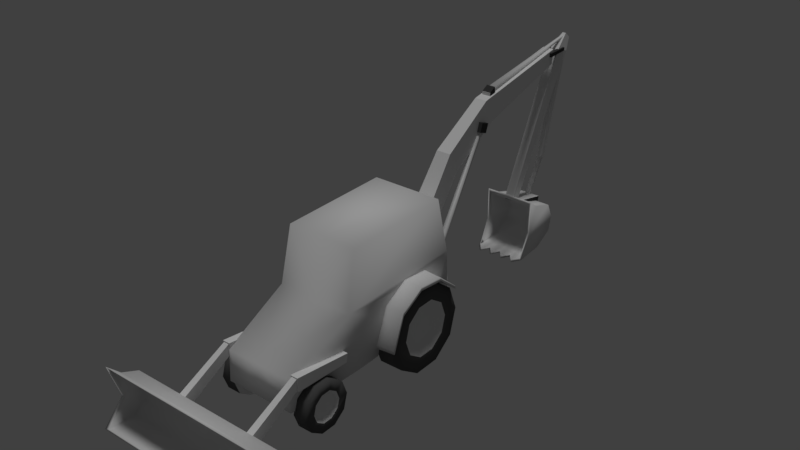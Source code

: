 # Source: 7.blend  (saved by Blender 2.79.0; exported with 4.5.12 LTS)
import bpy
from mathutils import Matrix  # noqa: F401  (used for matrix-valued properties, if any)

bpy.ops.wm.read_factory_settings(use_empty=True)
scene = bpy.context.scene
scene.name = 'Scene'

# ---- collections
col_collection_1 = bpy.data.collections.new('Collection 1'); scene.collection.children.link(col_collection_1)

# ---- materials (node trees are filled in below, after node groups)
mat_plastico_metal = bpy.data.materials.new('plastico.metal')
mat_plastico_metal.alpha_threshold = 0.0
mat_plastico_metal.use_transparent_shadow = False
mat_plastico_metal.roughness = 0.5
mat_plastico_metal.specular_intensity = 0.0
mat_borracha = bpy.data.materials.new('borracha')
mat_borracha.alpha_threshold = 0.0
mat_borracha.use_transparent_shadow = False
mat_borracha.diffuse_color = (0.0985, 0.0985, 0.0985, 1.0)
mat_borracha.roughness = 0.5
mat_borracha.specular_intensity = 0.0
mat_plastico_metal_001 = bpy.data.materials.new('plastico.metal.001')
mat_plastico_metal_001.alpha_threshold = 0.0
mat_plastico_metal_001.use_transparent_shadow = False
mat_plastico_metal_001.roughness = 0.5
mat_plastico_metal_001.specular_intensity = 0.1042
mat_borracha_001 = bpy.data.materials.new('borracha.001')
mat_borracha_001.alpha_threshold = 0.0
mat_borracha_001.use_transparent_shadow = False
mat_borracha_001.diffuse_color = (0.05497, 0.05497, 0.05497, 1.0)
mat_borracha_001.roughness = 0.5
mat_borracha_001.specular_intensity = 0.0

# ---- material node trees

# ---- world
world_world = bpy.data.worlds.new('World'); scene.world = world_world
world_world.color = (0.05088, 0.05088, 0.05088)
world_world.use_sun_shadow = False
world_world.sun_shadow_jitter_overblur = 0.0
world_world.cycles.sampling_method = 'MANUAL'

# ---- lights
light_hemi = bpy.data.lights.new('Hemi', 'SUN')
light_hemi.transmission_factor = 0.0
light_hemi.angle = 0.1993
light_hemi.energy = 1.0
light_hemi.shadow_buffer_clip_start = 0.5
light_hemi.shadow_soft_size = 0.1
light_hemi.shadow_cascade_max_distance = 1000.0

# ---- meshes
me_cube_001 = bpy.data.meshes.new('Cube.001')
me_cube_001.from_pydata([(-0.01447, -6.83, 1.789), (-2.313, -10.21, 2.456), (-2.313, -9.94, 1.642), (-0.01447, 6.803, 6.47), (2.292, -6.83, 1.789), (2.292, -6.731, 3.93), (2.516, 6.939, 3.187), (2.516, 6.803, 6.47), (-2.779, -2.682, 3.895), (2.516, -1.455, 1.976), (2.516, -2.126, 6.105), (-2.779, -2.789, 3.313), (-0.01447, 6.182, 10.14), (2.284, 6.182, 10.14), (2.284, -1.451, 9.884), (2.516, 6.845, 3.183), (2.516, 6.01, 4.698), (2.516, 4.357, 5.756), (2.516, 2.443, 5.676), (2.516, 0.8725, 4.484), (2.516, 0.2792, 2.048), (3.46, 6.498, 2.91), (3.46, 5.862, 4.622), (3.46, 4.341, 5.633), (3.46, 2.516, 5.557), (3.46, 1.084, 4.423), (3.46, 0.5921, 2.664), (3.46, 1.228, 0.9512), (3.46, 2.75, -0.06002), (3.46, 4.575, 0.01604), (3.46, 6.007, 1.15), (3.46, 5.431, 2.865), (3.46, 5.025, 3.959), (3.46, 4.053, 4.605), (3.46, 2.888, 4.556), (3.46, 1.973, 3.832), (3.46, 1.659, 2.708), (3.46, 2.065, 1.614), (3.46, 3.037, 0.9684), (3.46, 4.203, 1.017), (3.46, 5.117, 1.741), (1.939, 5.862, 4.622), (1.939, 6.498, 2.91), (1.939, 4.341, 5.633), (1.939, 2.516, 5.557), (1.939, 1.084, 4.423), (1.939, 0.5921, 2.664), (1.939, 1.228, 0.9512), (1.939, 2.75, -0.06002), (1.939, 4.575, 0.01604), (1.939, 6.007, 1.15), (3.122, 4.625, 2.092), (3.122, 4.016, 1.61), (3.122, 3.24, 1.578), (3.122, 2.593, 2.008), (3.122, 2.323, 2.736), (3.122, 2.532, 3.484), (3.122, 3.141, 3.966), (3.122, 3.917, 3.998), (3.122, 4.834, 2.84), (3.122, 4.564, 3.568), (1.939, 3.545, 2.787), (3.122, 3.578, 2.788), (2.329, 6.219, 4.521), (2.329, 4.704, 5.768), (2.329, 2.794, 5.917), (2.329, 1.093, 4.92), (2.329, 0.2139, 2.572), (3.673, 6.133, 4.499), (3.673, 4.667, 5.705), (3.673, 2.82, 5.848), (3.673, 1.175, 4.884), (3.673, 0.3251, 2.614), (2.352, 4.638, 6.037), (2.352, 6.153, 4.79), (2.352, 2.728, 6.185), (2.352, 1.027, 5.188), (2.352, 0.1484, 2.841), (3.695, 4.602, 5.973), (3.695, 6.068, 4.767), (3.695, 2.755, 6.117), (3.695, 1.11, 5.152), (3.695, 0.2596, 2.882), (2.241, -3.271, 1.682), (2.241, -3.628, 2.644), (2.241, -4.482, 3.212), (2.241, -5.507, 3.169), (2.241, -6.311, 2.532), (2.241, -6.588, 1.544), (2.241, -6.23, 0.5826), (2.241, -5.376, 0.01474), (2.241, -4.351, 0.05745), (2.241, -3.547, 0.6944), (3.177, -3.271, 1.682), (3.177, -3.628, 2.644), (3.177, -4.482, 3.212), (3.177, -5.507, 3.169), (3.177, -6.311, 2.532), (3.177, -6.588, 1.544), (3.177, -6.23, 0.5826), (3.177, -5.376, 0.01474), (3.177, -4.351, 0.05745), (3.177, -3.547, 0.6944), (3.161, -3.906, 1.656), (3.161, -4.127, 2.249), (3.161, -4.654, 2.599), (3.161, -5.286, 2.573), (3.161, -5.782, 2.18), (3.161, -5.952, 1.571), (3.161, -5.732, 0.9774), (3.161, -5.205, 0.6271), (3.161, -4.573, 0.6534), (3.161, -4.076, 1.046), (2.241, -4.929, 1.613), (2.986, -4.28, 2.128), (2.986, -4.102, 1.648), (2.986, -4.706, 2.411), (2.986, -5.218, 2.39), (2.986, -5.619, 2.072), (2.986, -5.757, 1.579), (2.986, -5.578, 1.099), (2.986, -5.152, 0.8155), (2.986, -4.641, 0.8368), (2.986, -4.239, 1.155), (2.986, -4.929, 1.613), (-1.936, 6.759, 3.435), (-1.531, 6.646, 6.14), (-1.936, 8.141, 3.493), (-1.531, 8.028, 6.198), (1.699, 6.759, 3.435), (1.295, 6.646, 6.14), (1.699, 8.141, 3.493), (1.295, 8.028, 6.198), (-0.01447, -1.455, 1.976), (-0.04914, 0.8725, 4.484), (-0.04914, 6.01, 4.698), (-0.06535, 4.357, 5.756), (-2.779, -6.718, 4.313), (-2.779, -6.677, 3.387), (-0.06535, 2.443, 5.676), (5.981, -9.894, 1.6), (5.981, -10.21, 0.6205), (5.981, -11.04, 0.01539), (5.981, -12.96, 0.01539), (5.716, -11.05, 0.08896), (5.716, -9.952, 1.603), (5.716, -10.26, 0.6673), (5.981, -12.36, 3.95), (5.981, -11.42, 3.068), (5.981, -10.21, 2.579), (5.981, -11.56, 1.6), (5.716, -12.89, 0.08896), (5.716, -12.31, 3.849), (5.716, -11.41, 3.007), (5.716, -10.26, 2.539), (5.716, -11.54, 1.603), (2.3, -6.677, 3.387), (2.3, -6.718, 4.313), (2.3, -2.789, 3.313), (2.3, -2.682, 3.895), (2.789, -6.677, 3.387), (2.789, -6.718, 4.313), (2.789, -2.789, 3.313), (2.789, -2.682, 3.895), (2.323, -9.94, 1.642), (2.323, -10.21, 2.456), (2.368, -6.342, 3.653), (2.368, -6.61, 4.279), (2.766, -9.94, 1.642), (2.766, -10.21, 2.456), (2.72, -6.342, 3.653), (2.72, -6.61, 4.279), (-2.313, 6.182, 10.14), (-2.29, -2.682, 3.895), (-0.01447, -1.451, 9.884), (-2.545, -2.126, 6.105), (-2.545, -1.455, 1.976), (-0.01447, -2.126, 6.105), (-2.545, 6.803, 6.47), (-2.545, 6.939, 3.187), (-2.321, -6.731, 3.93), (-2.321, -6.83, 1.789), (-2.29, -2.789, 3.313), (-0.01447, 6.939, 3.187), (-0.01447, -6.731, 3.93), (-0.01102, -9.952, 1.603), (-6.003, -9.894, 1.6), (-6.003, -10.21, 0.6205), (-6.003, -11.04, 0.01539), (-6.003, -12.96, 0.01539), (-5.738, -11.05, 0.08896), (-5.738, -9.952, 1.603), (-5.738, -10.26, 0.6673), (-6.003, -12.36, 3.95), (-6.003, -11.42, 3.068), (-6.003, -10.21, 2.579), (-6.003, -11.56, 1.6), (-5.738, -12.89, 0.08896), (-5.738, -12.31, 3.849), (-5.738, -11.41, 3.007), (-5.738, -10.26, 2.539), (-5.738, -11.54, 1.603), (-0.01102, -9.894, 1.6), (-0.01102, -10.21, 0.6205), (-0.01102, -11.04, 0.01539), (-0.01102, -12.96, 0.01539), (-0.01102, -10.26, 2.539), (-0.01102, -11.41, 3.007), (-0.01102, -12.31, 3.849), (-0.01102, -12.89, 0.08896), (-0.01102, -11.05, 0.08896), (-0.01102, -12.36, 3.95), (-0.01102, -11.42, 3.068), (-0.01102, -10.21, 2.579), (-0.01102, -10.26, 0.6673), (-2.29, -6.718, 4.313), (-2.313, -1.451, 9.884), (-2.545, 6.845, 3.183), (-2.545, 6.01, 4.698), (-2.545, 4.357, 5.756), (-2.545, 2.443, 5.676), (-2.545, 0.8725, 4.484), (-2.545, 0.2792, 2.048), (-3.489, 6.498, 2.91), (-3.489, 5.862, 4.622), (-3.489, 4.341, 5.633), (-3.489, 2.516, 5.557), (-3.489, 1.084, 4.423), (-3.489, 0.5921, 2.664), (-3.489, 1.228, 0.9512), (-3.489, 2.75, -0.06002), (-3.489, 4.575, 0.01604), (-3.489, 6.007, 1.15), (-3.489, 5.431, 2.865), (-3.489, 5.025, 3.959), (-3.489, 4.053, 4.605), (-3.489, 2.888, 4.556), (-3.489, 1.973, 3.832), (-3.489, 1.659, 2.708), (-3.489, 2.065, 1.614), (-3.489, 3.037, 0.9684), (-3.489, 4.203, 1.017), (-3.489, 5.117, 1.741), (-1.968, 5.862, 4.622), (-1.968, 6.498, 2.91), (-1.968, 4.341, 5.633), (-1.968, 2.516, 5.557), (-1.968, 1.084, 4.423), (-1.968, 0.5921, 2.664), (-1.968, 1.228, 0.9512), (-1.968, 2.75, -0.06002), (-1.968, 4.575, 0.01604), (-1.968, 6.007, 1.15), (-3.151, 4.625, 2.092), (-3.151, 4.016, 1.61), (-3.151, 3.24, 1.578), (-3.151, 2.593, 2.008), (-3.151, 2.323, 2.736), (-3.151, 2.532, 3.484), (-3.151, 3.141, 3.966), (-3.151, 3.917, 3.998), (-3.151, 4.834, 2.84), (-3.151, 4.564, 3.568), (-1.968, 3.545, 2.787), (-3.151, 3.578, 2.788), (-2.358, 6.219, 4.521), (-2.358, 4.704, 5.768), (-2.358, 2.794, 5.917), (-2.358, 1.093, 4.92), (-2.358, 0.2139, 2.572), (-3.701, 6.133, 4.499), (-3.701, 4.667, 5.705), (-3.701, 2.82, 5.848), (-3.701, 1.175, 4.884), (-3.701, 0.3251, 2.614), (-2.381, 4.638, 6.037), (-2.381, 6.153, 4.79), (-2.381, 2.728, 6.185), (-2.381, 1.027, 5.188), (-2.381, 0.1484, 2.841), (-3.724, 4.602, 5.973), (-3.724, 6.068, 4.767), (-3.724, 2.755, 6.117), (-3.724, 1.11, 5.152), (-3.724, 0.2596, 2.882), (-2.27, -3.271, 1.682), (-2.27, -3.628, 2.644), (-2.27, -4.482, 3.212), (-2.27, -5.507, 3.169), (-2.27, -6.311, 2.532), (-2.27, -6.588, 1.544), (-2.27, -6.23, 0.5826), (-2.27, -5.376, 0.01474), (-2.27, -4.351, 0.05745), (-2.27, -3.547, 0.6944), (-3.205, -3.271, 1.682), (-3.205, -3.628, 2.644), (-3.205, -4.482, 3.212), (-3.205, -5.507, 3.169), (-3.205, -6.311, 2.532), (-3.205, -6.588, 1.544), (-3.205, -6.23, 0.5826), (-3.205, -5.376, 0.01474), (-3.205, -4.351, 0.05745), (-3.205, -3.547, 0.6944), (-3.19, -3.906, 1.656), (-3.19, -4.127, 2.249), (-3.19, -4.654, 2.599), (-3.19, -5.286, 2.573), (-3.19, -5.782, 2.18), (-3.19, -5.952, 1.571), (-3.19, -5.732, 0.9774), (-3.19, -5.205, 0.6271), (-3.19, -4.573, 0.6534), (-3.19, -4.076, 1.046), (-2.27, -4.929, 1.613), (-3.015, -4.28, 2.128), (-3.015, -4.102, 1.648), (-3.015, -4.706, 2.411), (-3.015, -5.218, 2.39), (-3.015, -5.619, 2.072), (-3.015, -5.757, 1.579), (-3.015, -5.578, 1.099), (-3.015, -5.152, 0.8155), (-3.015, -4.641, 0.8368), (-3.015, -4.239, 1.155), (-3.015, -4.929, 1.613), (-2.29, -6.677, 3.387), (0.0202, 0.8725, 4.484), (0.0202, 6.01, 4.698), (0.03641, 4.357, 5.756), (-0.01447, 6.845, 3.183), (-0.01447, 0.2792, 2.048), (0.03641, 2.443, 5.676), (-2.358, -6.342, 3.653), (-2.358, -6.61, 4.279), (-2.756, -9.94, 1.642), (-2.756, -10.21, 2.456), (-2.71, -6.342, 3.653), (-2.71, -6.61, 4.279), (-0.7217, 7.774, 8.14), (0.4317, 7.774, 8.14), (-0.7217, 9.084, 7.637), (0.4317, 9.084, 7.637), (0.4317, 8.008, 5.169), (-0.7217, 8.008, 5.169), (0.4317, 6.6, 5.169), (-0.7217, 6.6, 5.169), (-0.6376, 9.992, 11.2), (0.3476, 9.992, 11.2), (-0.6376, 10.8, 9.79), (0.3476, 10.8, 9.79), (-0.5568, 13.85, 13.63), (0.2668, 13.85, 13.63), (-0.5568, 14.59, 12.01), (0.2668, 14.59, 12.01), (-0.5262, 21.62, 15.13), (0.2362, 21.62, 15.13), (-0.5262, 21.51, 14.1), (0.2362, 21.51, 14.1), (-0.4817, 23.39, 14.58), (0.1916, 23.39, 14.58), (-0.4817, 22.32, 14.91), (0.1916, 22.32, 14.91), (-0.4603, 18.21, 4.827), (0.1703, 18.21, 4.827), (-0.4603, 17.71, 5.257), (0.1703, 17.71, 5.257), (-0.267, 24.02, 15.38), (-0.02301, 24.02, 15.38), (-0.267, 23.56, 15.76), (-0.02301, 23.56, 15.76), (-0.5663, 22.98, 14.7), (-0.5663, 22.98, 14.93), (-0.6581, 21.18, 14.67), (-0.6581, 21.18, 14.95), (-0.3501, 22.98, 14.7), (-0.3501, 22.98, 14.93), (-0.3945, 21.18, 14.67), (-0.3945, 21.18, 14.95), (0.05314, 22.98, 14.7), (0.05314, 22.98, 14.93), (0.09748, 21.18, 14.67), (0.09748, 21.18, 14.95), (0.2693, 22.98, 14.7), (0.2693, 22.98, 14.93), (0.3611, 21.18, 14.67), (0.3611, 21.18, 14.95), (-1.771, 17.63, 3.055), (-1.771, 16.72, 1.223), (-1.771, 18.76, 1.455), (-1.771, 20.14, 2.272), (-1.771, 20.36, 3.366), (-1.771, 19.9, 4.381), (-1.771, 18.3, 4.86), (-1.771, 17.64, 5.409), (-0.923, 16.72, 1.223), (-0.923, 18.76, 1.455), (-0.923, 20.14, 2.272), (-0.923, 20.36, 3.366), (-0.923, 19.9, 4.381), (-0.923, 18.3, 4.86), (-0.923, 17.64, 5.409), (-0.499, 16.17, 1.161), (-0.499, 18.76, 1.455), (-0.499, 20.14, 2.272), (-0.499, 20.36, 3.366), (-0.499, 19.9, 4.381), (-0.499, 18.3, 4.86), (-0.499, 17.64, 5.409), (-1.347, 16.17, 1.161), (-1.347, 18.76, 1.455), (-1.347, 20.14, 2.272), (-1.347, 20.36, 3.366), (-1.347, 19.9, 4.381), (-1.347, 18.3, 4.86), (-1.347, 17.64, 5.409), (-0.2863, 21.5, 7.028), (-0.2863, 21.16, 7.194), (0.0679, 21.5, 7.028), (0.0679, 21.16, 7.194), (-0.3089, 23.76, 15.16), (-0.3089, 23.42, 15.18), (0.008712, 23.42, 15.18), (0.008712, 23.76, 15.16), (-0.2364, 21.45, 7.051), (-0.2364, 21.21, 7.171), (0.01792, 21.21, 7.171), (0.01792, 21.45, 7.051), (-0.2364, 20.07, 4.551), (-0.2364, 19.83, 4.67), (0.01792, 19.83, 4.67), (0.01792, 20.07, 4.551), (-0.7768, 19.82, 3.975), (-0.7768, 20.27, 4.611), (-0.7683, 18.21, 4.722), (-0.7844, 17.93, 5.058), (0.6128, 19.82, 3.975), (0.6128, 20.27, 4.611), (0.6204, 18.2, 4.774), (0.6044, 17.92, 5.111), (-1.653, 17.6, 5.247), (-1.653, 17.59, 3.057), (-1.653, 18.22, 4.736), (-1.258, 16.24, 1.295), (-1.653, 16.74, 1.352), (-1.653, 19.7, 4.291), (-1.653, 18.64, 1.569), (-1.258, 18.64, 1.569), (-1.653, 20.13, 3.346), (-1.653, 19.92, 2.328), (-1.258, 19.92, 2.328), (-1.258, 20.13, 3.346), (-1.258, 19.7, 4.291), (-1.258, 18.22, 4.736), (-1.258, 17.6, 5.247), (-0.07495, 16.74, 1.352), (-0.07495, 18.64, 1.569), (-0.07495, 20.13, 3.346), (-0.07495, 19.7, 4.291), (-0.07495, 18.22, 4.736), (-0.4695, 16.24, 1.295), (-0.864, 16.74, 1.352), (-0.4695, 18.64, 1.569), (-0.864, 18.64, 1.569), (-0.4695, 19.92, 2.328), (-0.864, 19.92, 2.328), (-0.4695, 20.13, 3.346), (-0.864, 20.13, 3.346), (-0.4695, 19.7, 4.291), (-0.864, 19.7, 4.291), (-0.4695, 18.22, 4.736), (-0.864, 18.22, 4.736), (-0.4695, 17.6, 5.247), (-0.864, 17.6, 5.247), (-0.7768, 20.18, 4.272), (-0.7763, 18.07, 4.89), (0.6124, 18.06, 4.943), (0.6128, 20.18, 4.272), (-0.4463, 15.01, 13.82), (-0.4463, 14.93, 14.26), (-0.4463, 14.43, 13.71), (-0.4463, 14.45, 13.98), (0.1391, 15.01, 13.82), (0.1391, 14.93, 14.26), (0.1391, 14.43, 13.71), (0.1391, 14.45, 13.98), (-0.3436, 15.0, 13.89), (-0.3436, 14.95, 14.18), (0.03636, 14.95, 14.18), (0.03636, 15.0, 13.89), (-0.233, 23.53, 15.54), (-0.233, 23.5, 15.66), (-0.07427, 23.5, 15.66), (-0.07427, 23.53, 15.54), (-1.26, 7.95, 4.532), (-1.26, 8.416, 4.703), (-1.26, 7.778, 4.998), (-1.26, 8.244, 5.169), (-0.7931, 7.95, 4.532), (-0.7931, 8.416, 4.703), (-0.7931, 7.778, 4.998), (-0.7931, 8.244, 5.169), (0.4645, 7.95, 4.532), (0.4645, 8.416, 4.703), (0.4645, 7.778, 4.998), (0.4645, 8.244, 5.169), (0.9309, 7.95, 4.532), (0.9309, 8.416, 4.703), (0.9309, 7.778, 4.998), (0.9309, 8.244, 5.169), (-1.173, 8.384, 4.789), (-1.173, 8.276, 5.083), (-0.8795, 8.276, 5.083), (-0.8795, 8.384, 4.789), (0.5509, 8.384, 4.789), (0.5509, 8.276, 5.083), (0.8445, 8.276, 5.083), (0.8445, 8.384, 4.789), (-0.7093, 13.43, 11.86), (-0.7093, 13.16, 11.92), (-0.4534, 13.16, 11.92), (-0.4534, 13.43, 11.86), (0.1545, 13.43, 11.86), (0.1545, 13.16, 11.92), (0.4104, 13.16, 11.92), (0.4104, 13.43, 11.86), (-0.8225, 13.51, 11.58), (-0.8225, 13.73, 12.21), (-0.8225, 12.89, 11.8), (-0.8225, 13.1, 12.42), (0.5448, 13.51, 11.58), (0.5448, 13.73, 12.21), (0.5448, 12.89, 11.8), (0.5448, 13.1, 12.42), (0.1862, 21.15, 12.45), (-0.4762, 21.15, 12.45), (-0.4762, 22.07, 12.1), (0.1862, 22.07, 12.1), (0.1781, 19.4, 8.792), (0.1781, 20.1, 8.397), (-0.4681, 19.4, 8.792), (-0.4681, 20.1, 8.397), (1.621, 17.63, 3.055), (1.621, 16.72, 1.223), (1.621, 18.76, 1.455), (1.621, 20.14, 2.272), (1.621, 20.36, 3.366), (1.621, 19.9, 4.381), (1.621, 18.3, 4.86), (1.621, 17.64, 5.409), (-0.07495, 16.72, 1.223), (-0.07495, 18.76, 1.455), (-0.07495, 20.14, 2.272), (-0.07495, 20.36, 3.366), (-0.07495, 19.9, 4.381), (-0.07495, 18.3, 4.86), (-0.07495, 17.64, 5.409), (0.7731, 16.72, 1.223), (0.7731, 18.76, 1.455), (0.7731, 20.14, 2.272), (0.7731, 20.36, 3.366), (0.7731, 19.9, 4.381), (0.7731, 18.3, 4.86), (0.7731, 17.64, 5.409), (0.3491, 16.17, 1.161), (0.3491, 18.76, 1.455), (0.3491, 20.14, 2.272), (0.3491, 20.36, 3.366), (0.3491, 19.9, 4.381), (0.3491, 18.3, 4.86), (0.3491, 17.64, 5.409), (1.197, 16.17, 1.161), (1.197, 18.76, 1.455), (1.197, 20.14, 2.272), (1.197, 20.36, 3.366), (1.197, 19.9, 4.381), (1.197, 18.3, 4.86), (1.197, 17.64, 5.409), (1.503, 17.6, 5.247), (1.503, 17.59, 3.057), (1.503, 18.22, 4.736), (1.109, 16.24, 1.295), (1.503, 16.74, 1.352), (1.503, 19.7, 4.291), (1.503, 18.64, 1.569), (1.109, 18.64, 1.569), (1.503, 20.13, 3.346), (1.503, 19.92, 2.328), (1.109, 19.92, 2.328), (1.109, 20.13, 3.346), (1.109, 19.7, 4.291), (1.109, 18.22, 4.736), (1.109, 17.6, 5.247), (-0.07495, 19.92, 2.328), (-0.07495, 17.6, 5.247), (0.3196, 16.24, 1.295), (0.7141, 16.74, 1.352), (0.3196, 18.64, 1.569), (0.7141, 18.64, 1.569), (0.3196, 19.92, 2.328), (0.7141, 19.92, 2.328), (0.3196, 20.13, 3.346), (0.7141, 20.13, 3.346), (0.3196, 19.7, 4.291), (0.7141, 19.7, 4.291), (0.3196, 18.22, 4.736), (0.7141, 18.22, 4.736), (0.3196, 17.6, 5.247), (0.7141, 17.6, 5.247)], [], [(183, 3, 7, 6), (9, 10, 5, 4), (4, 5, 184, 0), (133, 9, 4, 0), (10, 177, 184, 5), (7, 3, 12, 13), (6, 7, 16, 15), (13, 12, 174, 14), (177, 10, 14, 174), (10, 7, 13, 14), (19, 10, 9, 20), (18, 10, 19), (17, 7, 10, 18), (16, 7, 17), (25, 26, 36, 35), (22, 23, 33, 32), (29, 30, 40, 39), (26, 27, 37, 36), (23, 24, 34, 33), (30, 21, 31, 40), (27, 28, 38, 37), (24, 25, 35, 34), (21, 22, 32, 31), (28, 29, 39, 38), (46, 61, 47), (43, 61, 44), (50, 61, 42), (47, 61, 48), (44, 61, 45), (35, 36, 55, 56), (48, 61, 49), (45, 61, 46), (41, 61, 43), (49, 61, 50), (34, 35, 56, 57), (27, 47, 48, 28), (37, 38, 53, 54), (28, 48, 49, 29), (21, 42, 41, 22), (40, 31, 59, 51), (29, 49, 50, 30), (22, 41, 43, 23), (33, 34, 57, 58), (30, 50, 42, 21), (23, 43, 44, 24), (36, 37, 54, 55), (39, 40, 51, 52), (24, 44, 45, 25), (32, 33, 58, 60), (25, 45, 46, 26), (38, 39, 52, 53), (42, 61, 41), (26, 46, 47, 27), (31, 32, 60, 59), (60, 58, 62), (58, 57, 62), (57, 56, 62), (56, 55, 62), (55, 54, 62), (54, 53, 62), (53, 52, 62), (52, 51, 62), (51, 59, 62), (59, 60, 62), (63, 68, 69, 64), (66, 71, 72, 67), (64, 69, 70, 65), (65, 70, 71, 66), (74, 73, 78, 79), (76, 77, 82, 81), (73, 75, 80, 78), (75, 76, 81, 80), (71, 70, 80, 81), (72, 71, 81, 82), (69, 68, 79, 78), (67, 72, 82, 77), (68, 63, 74, 79), (70, 69, 78, 80), (88, 113, 89), (85, 113, 86), (92, 113, 83), (89, 113, 90), (86, 113, 87), (104, 105, 116, 114), (90, 113, 91), (87, 113, 88), (84, 113, 85), (91, 113, 92), (98, 108, 107, 97), (95, 105, 104, 94), (102, 112, 111, 101), (99, 109, 108, 98), (96, 106, 105, 95), (93, 103, 112, 102), (100, 110, 109, 99), (97, 107, 106, 96), (94, 104, 103, 93), (101, 111, 110, 100), (91, 92, 102, 101), (84, 85, 95, 94), (92, 83, 93, 102), (85, 86, 96, 95), (86, 87, 97, 96), (87, 88, 98, 97), (88, 89, 99, 98), (89, 90, 100, 99), (90, 91, 101, 100), (83, 84, 94, 93), (83, 113, 84), (111, 112, 123, 122), (108, 109, 120, 119), (105, 106, 117, 116), (112, 103, 115, 123), (109, 110, 121, 120), (106, 107, 118, 117), (103, 104, 114, 115), (110, 111, 122, 121), (107, 108, 119, 118), (114, 116, 124), (116, 117, 124), (117, 118, 124), (118, 119, 124), (119, 120, 124), (120, 121, 124), (121, 122, 124), (122, 123, 124), (123, 115, 124), (115, 114, 124), (125, 126, 128, 127), (127, 128, 132, 131), (131, 132, 130, 129), (127, 131, 129, 125), (132, 128, 126, 130), (19, 20, 332, 134), (18, 19, 134, 139), (17, 18, 139, 136), (16, 17, 136, 135), (15, 16, 135, 331), (20, 9, 133, 332), (183, 6, 15, 331), (202, 140, 141, 203), (203, 141, 142, 204), (204, 142, 143, 205), (151, 155, 144), (153, 155, 152), (154, 155, 153), (145, 155, 154), (211, 147, 148, 212), (212, 148, 149, 213), (213, 149, 140, 202), (144, 155, 146), (141, 140, 150), (140, 149, 150), (149, 148, 150), (148, 147, 150), (146, 155, 145), (206, 185, 145, 154), (207, 206, 154, 153), (143, 142, 150), (142, 141, 150), (208, 207, 153, 152), (210, 209, 151, 144), (214, 210, 144, 146), (185, 214, 146, 145), (150, 155, 151, 143), (147, 152, 155, 150), (211, 208, 152, 147), (156, 157, 159, 158), (158, 159, 163, 162), (162, 163, 161, 160), (160, 161, 157, 156), (158, 162, 160, 156), (163, 159, 157, 161), (164, 165, 167, 166), (170, 171, 169, 168), (166, 170, 168, 164), (171, 167, 165, 169), (143, 151, 209, 205), (202, 203, 187, 186), (203, 204, 188, 187), (204, 205, 189, 188), (197, 190, 201), (199, 198, 201), (200, 199, 201), (191, 200, 201), (211, 212, 194, 193), (212, 213, 195, 194), (213, 202, 186, 195), (190, 192, 201), (187, 196, 186), (186, 196, 195), (195, 196, 194), (194, 196, 193), (192, 191, 201), (206, 200, 191, 185), (207, 199, 200, 206), (189, 196, 188), (188, 196, 187), (208, 198, 199, 207), (210, 190, 197, 209), (214, 192, 190, 210), (185, 191, 192, 214), (196, 189, 197, 201), (193, 196, 201, 198), (211, 193, 198, 208), (189, 205, 209, 197), (183, 179, 178, 3), (176, 181, 180, 175), (181, 0, 184, 180), (133, 0, 181, 176), (175, 180, 184, 177), (178, 172, 12, 3), (179, 217, 218, 178), (172, 216, 174, 12), (177, 174, 216, 175), (175, 216, 172, 178), (221, 222, 176, 175), (220, 221, 175), (219, 220, 175, 178), (218, 219, 178), (227, 237, 238, 228), (224, 234, 235, 225), (231, 241, 242, 232), (228, 238, 239, 229), (225, 235, 236, 226), (232, 242, 233, 223), (229, 239, 240, 230), (226, 236, 237, 227), (223, 233, 234, 224), (230, 240, 241, 231), (248, 249, 263), (245, 246, 263), (252, 244, 263), (249, 250, 263), (246, 247, 263), (237, 258, 257, 238), (250, 251, 263), (247, 248, 263), (243, 245, 263), (251, 252, 263), (236, 259, 258, 237), (229, 230, 250, 249), (239, 256, 255, 240), (230, 231, 251, 250), (223, 224, 243, 244), (242, 253, 261, 233), (231, 232, 252, 251), (224, 225, 245, 243), (235, 260, 259, 236), (232, 223, 244, 252), (225, 226, 246, 245), (238, 257, 256, 239), (241, 254, 253, 242), (226, 227, 247, 246), (234, 262, 260, 235), (227, 228, 248, 247), (240, 255, 254, 241), (244, 243, 263), (228, 229, 249, 248), (233, 261, 262, 234), (262, 264, 260), (260, 264, 259), (259, 264, 258), (258, 264, 257), (257, 264, 256), (256, 264, 255), (255, 264, 254), (254, 264, 253), (253, 264, 261), (261, 264, 262), (265, 266, 271, 270), (268, 269, 274, 273), (266, 267, 272, 271), (267, 268, 273, 272), (276, 281, 280, 275), (278, 283, 284, 279), (275, 280, 282, 277), (277, 282, 283, 278), (273, 283, 282, 272), (274, 284, 283, 273), (271, 280, 281, 270), (269, 279, 284, 274), (270, 281, 276, 265), (272, 282, 280, 271), (290, 291, 315), (287, 288, 315), (294, 285, 315), (291, 292, 315), (288, 289, 315), (306, 316, 318, 307), (292, 293, 315), (289, 290, 315), (286, 287, 315), (293, 294, 315), (300, 299, 309, 310), (297, 296, 306, 307), (304, 303, 313, 314), (301, 300, 310, 311), (298, 297, 307, 308), (295, 304, 314, 305), (302, 301, 311, 312), (299, 298, 308, 309), (296, 295, 305, 306), (303, 302, 312, 313), (293, 303, 304, 294), (286, 296, 297, 287), (294, 304, 295, 285), (287, 297, 298, 288), (288, 298, 299, 289), (289, 299, 300, 290), (290, 300, 301, 291), (291, 301, 302, 292), (292, 302, 303, 293), (285, 295, 296, 286), (285, 286, 315), (313, 324, 325, 314), (310, 321, 322, 311), (307, 318, 319, 308), (314, 325, 317, 305), (311, 322, 323, 312), (308, 319, 320, 309), (305, 317, 316, 306), (312, 323, 324, 313), (309, 320, 321, 310), (316, 326, 318), (318, 326, 319), (319, 326, 320), (320, 326, 321), (321, 326, 322), (322, 326, 323), (323, 326, 324), (324, 326, 325), (325, 326, 317), (317, 326, 316), (221, 328, 332, 222), (220, 333, 328, 221), (219, 330, 333, 220), (218, 329, 330, 219), (217, 331, 329, 218), (222, 332, 133, 176), (183, 331, 217, 179), (327, 182, 173, 215), (182, 11, 8, 173), (11, 138, 137, 8), (138, 327, 215, 137), (182, 327, 138, 11), (8, 137, 215, 173), (2, 334, 335, 1), (338, 336, 337, 339), (334, 2, 336, 338), (339, 337, 1, 335), (346, 341, 340, 347), (345, 342, 343, 344), (347, 340, 342, 345), (343, 351, 349, 341), (344, 343, 341, 346), (349, 353, 352, 348), (341, 349, 348, 340), (342, 350, 351, 343), (340, 348, 350, 342), (354, 358, 359, 355), (350, 354, 355, 351), (348, 352, 354, 350), (351, 355, 353, 349), (357, 359, 358, 356), (352, 356, 358, 354), (355, 359, 357, 353), (353, 357, 356, 352), (363, 371, 370, 362), (541, 366, 367, 539), (542, 364, 366, 541), (539, 367, 365, 540), (540, 365, 364, 542), (369, 368, 370, 371), (362, 370, 368, 360), (361, 369, 371, 363), (360, 368, 369, 361), (372, 374, 375, 373), (374, 378, 379, 375), (378, 376, 377, 379), (376, 372, 373, 377), (374, 372, 376, 378), (379, 377, 373, 375), (380, 382, 383, 381), (382, 386, 387, 383), (386, 384, 385, 387), (384, 380, 381, 385), (382, 380, 384, 386), (387, 385, 381, 383), (393, 388, 394), (392, 388, 393), (391, 388, 392), (390, 388, 391), (389, 388, 390), (394, 388, 395), (408, 409, 557, 556), (407, 408, 556, 555), (406, 407, 555, 554), (405, 406, 554, 553), (404, 405, 553, 552), (403, 404, 552, 551), (410, 411, 397, 396), (411, 412, 398, 397), (412, 413, 399, 398), (413, 414, 400, 399), (414, 415, 401, 400), (415, 416, 402, 401), (396, 397, 404, 403), (397, 398, 405, 404), (398, 399, 406, 405), (399, 400, 407, 406), (400, 401, 408, 407), (401, 402, 409, 408), (394, 395, 416, 415), (393, 394, 415, 414), (392, 393, 414, 413), (391, 392, 413, 412), (390, 391, 412, 411), (389, 390, 411, 410), (419, 428, 425, 417), (419, 424, 423, 420), (418, 422, 421, 417), (417, 421, 424, 419), (420, 423, 422, 418), (427, 431, 432, 428), (418, 426, 427, 420), (420, 427, 428, 419), (417, 425, 426, 418), (425, 429, 430, 426), (428, 432, 429, 425), (426, 430, 431, 427), (475, 476, 436, 434), (476, 477, 440, 436), (477, 478, 438, 440), (478, 475, 434, 438), (440, 438, 434, 436), (446, 443, 442), (449, 446, 442), (450, 449, 442), (447, 450, 442), (445, 447, 442), (443, 441, 442), (471, 460, 595, 473), (469, 459, 460, 471), (467, 458, 459, 469), (465, 594, 458, 467), (463, 457, 594, 465), (461, 456, 457, 463), (444, 462, 464, 448), (448, 464, 466, 451), (451, 466, 468, 452), (452, 468, 470, 453), (453, 470, 472, 454), (454, 472, 474, 455), (462, 461, 463, 464), (464, 463, 465, 466), (466, 465, 467, 468), (468, 467, 469, 470), (470, 469, 471, 472), (472, 471, 473, 474), (443, 454, 455, 441), (446, 453, 454, 443), (449, 452, 453, 446), (450, 451, 452, 449), (447, 448, 451, 450), (445, 444, 448, 447), (389, 410, 444, 445), (409, 402, 474, 473), (402, 416, 455, 474), (396, 403, 461, 462), (410, 396, 462, 444), (395, 388, 442, 441), (557, 409, 473, 595), (403, 551, 456, 461), (416, 395, 441, 455), (388, 389, 445, 442), (437, 433, 475, 478), (439, 437, 478, 477), (435, 439, 477, 476), (433, 435, 476, 475), (479, 481, 482, 480), (481, 485, 486, 482), (485, 483, 484, 486), (483, 490, 489, 484), (481, 479, 483, 485), (486, 484, 480, 482), (487, 491, 494, 490), (480, 488, 487, 479), (479, 487, 490, 483), (484, 489, 488, 480), (488, 492, 491, 487), (489, 493, 492, 488), (490, 494, 493, 489), (495, 497, 498, 496), (497, 501, 502, 498), (501, 499, 500, 502), (499, 495, 496, 500), (518, 526, 525, 517), (504, 515, 518, 508), (503, 505, 506, 504), (505, 509, 510, 506), (509, 507, 508, 510), (507, 503, 504, 508), (513, 521, 520, 512), (506, 516, 515, 504), (500, 514, 513, 502), (510, 517, 516, 506), (498, 512, 511, 496), (496, 511, 514, 500), (508, 518, 517, 510), (502, 513, 512, 498), (516, 524, 523, 515), (514, 522, 521, 513), (512, 520, 519, 511), (515, 523, 526, 518), (517, 525, 524, 516), (511, 519, 522, 514), (527, 529, 530, 528), (529, 533, 534, 530), (533, 531, 532, 534), (531, 527, 528, 532), (529, 527, 531, 533), (534, 532, 528, 530), (361, 538, 537, 360), (363, 535, 538, 361), (360, 537, 536, 362), (362, 536, 535, 363), (538, 540, 542, 537), (535, 539, 540, 538), (537, 542, 541, 536), (536, 541, 539, 535), (548, 549, 543), (547, 548, 543), (546, 547, 543), (545, 546, 543), (544, 545, 543), (549, 550, 543), (570, 556, 557, 571), (569, 555, 556, 570), (568, 554, 555, 569), (567, 553, 554, 568), (566, 552, 553, 567), (565, 551, 552, 566), (572, 558, 559, 573), (573, 559, 560, 574), (574, 560, 561, 575), (575, 561, 562, 576), (576, 562, 563, 577), (577, 563, 564, 578), (558, 565, 566, 559), (559, 566, 567, 560), (560, 567, 568, 561), (561, 568, 569, 562), (562, 569, 570, 563), (563, 570, 571, 564), (549, 577, 578, 550), (548, 576, 577, 549), (547, 575, 576, 548), (546, 574, 575, 547), (545, 573, 574, 546), (544, 572, 573, 545), (584, 580, 581), (587, 580, 584), (588, 580, 587), (585, 580, 588), (583, 580, 585), (581, 580, 579), (606, 608, 595, 460), (604, 606, 460, 459), (602, 604, 459, 458), (600, 602, 458, 594), (598, 600, 594, 457), (596, 598, 457, 456), (582, 586, 599, 597), (586, 589, 601, 599), (589, 590, 603, 601), (590, 591, 605, 603), (591, 592, 607, 605), (592, 593, 609, 607), (597, 599, 598, 596), (599, 601, 600, 598), (601, 603, 602, 600), (603, 605, 604, 602), (605, 607, 606, 604), (607, 609, 608, 606), (581, 579, 593, 592), (584, 581, 592, 591), (587, 584, 591, 590), (588, 587, 590, 589), (585, 588, 589, 586), (583, 585, 586, 582), (544, 583, 582, 572), (571, 608, 609, 564), (564, 609, 593, 578), (558, 597, 596, 565), (572, 582, 597, 558), (550, 579, 580, 543), (557, 595, 608, 571), (565, 596, 456, 551), (578, 593, 579, 550), (543, 580, 583, 544)])
me_cube_001.polygons.foreach_set('use_smooth', [1, 1, 1, 1, 1, 1, 1, 1, 1, 1, 1, 1, 1, 1, 1, 1, 1, 1, 1, 1, 1, 1, 1, 1, 0, 0, 0, 0, 0, 0, 0, 0, 0, 0, 0, 1, 0, 1, 1, 0, 1, 1, 0, 1, 1, 0, 0, 1, 0, 1, 0, 0, 1, 0, 0, 0, 0, 0, 0, 0, 0, 0, 0, 0, 1, 1, 1, 1, 1, 1, 1, 1, 1, 1, 1, 1, 1, 1, 0, 0, 0, 0, 0, 0, 0, 0, 0, 0, 1, 1, 1, 1, 1, 1, 1, 1, 1, 1, 1, 1, 1, 1, 1, 1, 1, 1, 1, 1, 0, 0, 0, 0, 0, 0, 0, 0, 0, 0, 0, 0, 0, 0, 0, 0, 0, 0, 0, 0, 0, 0, 0, 0, 0, 1, 1, 1, 1, 1, 1, 1, 1, 1, 1, 1, 1, 1, 1, 1, 1, 1, 1, 1, 1, 1, 1, 1, 1, 1, 1, 1, 1, 1, 1, 1, 1, 1, 1, 0, 0, 0, 0, 0, 0, 0, 0, 0, 0, 1, 1, 1, 1, 1, 1, 1, 1, 1, 1, 1, 1, 1, 1, 1, 1, 1, 1, 1, 1, 1, 1, 1, 1, 1, 1, 1, 1, 1, 1, 1, 1, 1, 1, 1, 1, 1, 1, 1, 1, 1, 1, 1, 1, 1, 1, 1, 1, 1, 1, 1, 1, 1, 0, 0, 0, 0, 0, 0, 0, 0, 0, 0, 0, 1, 0, 1, 1, 0, 1, 1, 0, 1, 1, 0, 0, 1, 0, 1, 0, 0, 1, 0, 0, 0, 0, 0, 0, 0, 0, 0, 0, 0, 1, 1, 1, 1, 1, 1, 1, 1, 1, 1, 1, 1, 1, 1, 0, 0, 0, 0, 0, 0, 0, 0, 0, 0, 1, 1, 1, 1, 1, 1, 1, 1, 1, 1, 1, 1, 1, 1, 1, 1, 1, 1, 1, 1, 0, 0, 0, 0, 0, 0, 0, 0, 0, 0, 0, 0, 0, 0, 0, 0, 0, 0, 0, 0, 1, 1, 1, 1, 1, 1, 1, 0, 0, 0, 0, 0, 0, 0, 0, 0, 0, 0, 0, 0, 0, 0, 0, 0, 0, 0, 0, 0, 0, 0, 0, 0, 0, 0, 0, 0, 0, 0, 0, 0, 0, 0, 0, 0, 0, 0, 0, 0, 0, 0, 0, 0, 0, 0, 0, 1, 1, 1, 1, 1, 1, 1, 1, 1, 1, 1, 1, 1, 1, 1, 1, 1, 1, 1, 1, 1, 1, 1, 1, 1, 1, 1, 1, 1, 1, 0, 0, 0, 0, 0, 1, 0, 0, 0, 1, 1, 1, 0, 0, 0, 0, 0, 1, 1, 1, 1, 1, 1, 1, 1, 1, 1, 1, 1, 1, 1, 1, 1, 1, 1, 1, 1, 1, 1, 1, 1, 1, 1, 1, 1, 1, 1, 1, 1, 1, 1, 1, 1, 1, 1, 1, 1, 0, 0, 0, 0, 0, 0, 0, 0, 0, 0, 1, 0, 0, 0, 1, 1, 1, 0, 0, 0, 0, 1, 0, 0, 0, 0, 0, 1, 0, 0, 0, 0, 0, 0, 0, 1, 1, 1, 1, 1, 1, 0, 0, 0, 0, 0, 0, 0, 0, 0, 0, 0, 0, 0, 0, 1, 1, 1, 1, 1, 1, 1, 1, 1, 1, 1, 1, 1, 1, 1, 1, 1, 1, 1, 1, 1, 1, 1, 1, 1, 1, 1, 1, 1, 1, 1, 1, 1, 1, 1, 1, 1, 1, 1, 1, 1, 1, 1, 1, 1, 1, 1, 1, 1, 1, 1, 1, 1, 1, 1, 1, 1, 1, 1, 1, 1, 1, 1, 1, 1, 1, 1, 1, 1, 1])
me_cube_001.polygons.foreach_set('material_index', [0, 0, 0, 0, 0, 0, 0, 0, 0, 0, 0, 0, 0, 0, 1, 1, 1, 1, 1, 1, 1, 1, 1, 1, 0, 0, 0, 0, 0, 0, 0, 0, 0, 0, 0, 1, 0, 1, 1, 0, 1, 1, 0, 1, 1, 0, 0, 1, 0, 1, 0, 0, 1, 0, 0, 0, 0, 0, 0, 0, 0, 0, 0, 0, 0, 0, 0, 0, 0, 0, 0, 0, 0, 0, 0, 0, 0, 0, 0, 0, 0, 0, 0, 0, 0, 0, 0, 0, 1, 1, 1, 1, 1, 1, 1, 1, 1, 1, 1, 1, 1, 1, 1, 1, 1, 1, 1, 1, 0, 0, 0, 0, 0, 0, 0, 0, 0, 0, 0, 0, 0, 0, 0, 0, 0, 0, 0, 0, 0, 0, 0, 0, 0, 0, 0, 0, 0, 0, 0, 0, 0, 0, 0, 0, 0, 0, 0, 0, 0, 0, 0, 0, 0, 0, 0, 0, 0, 0, 0, 0, 0, 0, 0, 0, 0, 0, 0, 0, 0, 0, 0, 0, 0, 0, 0, 0, 0, 0, 0, 0, 0, 0, 0, 0, 0, 0, 0, 0, 0, 0, 0, 0, 0, 0, 0, 0, 0, 0, 0, 0, 0, 0, 0, 0, 0, 0, 0, 0, 0, 0, 0, 0, 0, 0, 0, 0, 0, 0, 0, 0, 1, 1, 1, 1, 1, 1, 1, 1, 1, 1, 0, 0, 0, 0, 0, 0, 0, 0, 0, 0, 0, 1, 0, 1, 1, 0, 1, 1, 0, 1, 1, 0, 0, 1, 0, 1, 0, 0, 1, 0, 0, 0, 0, 0, 0, 0, 0, 0, 0, 0, 0, 0, 0, 0, 0, 0, 0, 0, 0, 0, 0, 0, 0, 0, 0, 0, 0, 0, 0, 0, 0, 0, 0, 0, 1, 1, 1, 1, 1, 1, 1, 1, 1, 1, 1, 1, 1, 1, 1, 1, 1, 1, 1, 1, 0, 0, 0, 0, 0, 0, 0, 0, 0, 0, 0, 0, 0, 0, 0, 0, 0, 0, 0, 0, 0, 0, 0, 0, 0, 0, 0, 0, 0, 0, 0, 0, 0, 0, 0, 0, 0, 2, 2, 2, 2, 2, 2, 2, 2, 2, 2, 2, 2, 2, 2, 2, 2, 2, 2, 2, 2, 2, 2, 2, 2, 2, 2, 3, 3, 3, 3, 3, 3, 3, 3, 3, 3, 3, 3, 2, 2, 2, 2, 2, 2, 2, 2, 2, 2, 2, 2, 2, 2, 2, 2, 2, 2, 2, 2, 2, 2, 2, 2, 2, 2, 2, 2, 2, 2, 2, 2, 2, 2, 2, 2, 2, 2, 2, 2, 2, 2, 3, 3, 3, 3, 2, 2, 2, 2, 2, 2, 2, 2, 2, 2, 2, 2, 2, 2, 2, 2, 2, 2, 2, 2, 2, 2, 2, 2, 2, 2, 2, 2, 2, 2, 2, 2, 2, 2, 2, 2, 2, 2, 2, 2, 2, 3, 3, 3, 3, 3, 2, 3, 3, 3, 3, 2, 3, 3, 3, 2, 2, 2, 3, 3, 3, 3, 2, 3, 3, 3, 3, 3, 2, 3, 3, 3, 3, 3, 3, 3, 2, 2, 2, 2, 2, 2, 3, 3, 3, 3, 3, 3, 2, 2, 2, 2, 2, 2, 2, 2, 2, 2, 2, 2, 2, 2, 2, 2, 2, 2, 2, 2, 2, 2, 2, 2, 2, 2, 2, 2, 2, 2, 2, 2, 2, 2, 2, 2, 2, 2, 2, 2, 2, 2, 2, 2, 2, 2, 2, 2, 2, 2, 2, 2, 2, 2, 2, 2, 2, 2, 2, 2, 2, 2, 2, 2, 2, 2, 2, 2, 2, 2, 2, 2, 2, 2, 2, 2, 2, 2])
_uv = me_cube_001.uv_layers.new(name='UVMap')
_uv.uv.foreach_set('vector', [0.7235, 0.0142, 0.7235, 0.1278, 0.6361, 0.1278, 0.6361, 0.0142, 0.3317, 0.01269, 0.3135, 0.1561, 0.1516, 0.08655, 0.1456, 0.01269, 0.5681, 0.2991, 0.5681, 0.3732, 0.4884, 0.3732, 0.4884, 0.2991, 0.4733, 0.1155, 0.4733, 0.09028, 0.5269, 0.09251, 0.5269, 0.1155, 0.1204, 0.1926, 0.03296, 0.1926, 0.03296, 0.01661, 0.1127, 0.01661, 0.6361, 0.1278, 0.7235, 0.1278, 0.7235, 0.2565, 0.6441, 0.2565, 0.6231, 0.04439, 0.6223, 0.1579, 0.5928, 0.09769, 0.6198, 0.04436, 0.4756, 0.3022, 0.4756, 0.3817, 0.2116, 0.3817, 0.2116, 0.3022, 0.2088, 0.1561, 0.2963, 0.1561, 0.2883, 0.2888, 0.2088, 0.2888, 0.3135, 0.1561, 0.6223, 0.1579, 0.6053, 0.2858, 0.3414, 0.2861, 0.4151, 0.0965, 0.3135, 0.1561, 0.3317, 0.01269, 0.3916, 0.0131, 0.4708, 0.1358, 0.3135, 0.1561, 0.4151, 0.0965, 0.537, 0.1362, 0.6223, 0.1579, 0.3135, 0.1561, 0.4708, 0.1358, 0.5928, 0.09769, 0.6223, 0.1579, 0.537, 0.1362, 0.7631, 0.1405, 0.7473, 0.09185, 0.7772, 0.09185, 0.7873, 0.1229, 0.897, 0.1405, 0.8556, 0.1705, 0.8464, 0.1421, 0.8728, 0.1229, 0.8556, 0.01316, 0.897, 0.04322, 0.8728, 0.06079, 0.8464, 0.04159, 0.7473, 0.09185, 0.7631, 0.04322, 0.7873, 0.06079, 0.7772, 0.09185, 0.8556, 0.1705, 0.8045, 0.1705, 0.8137, 0.1421, 0.8464, 0.1421, 0.897, 0.04322, 0.9128, 0.09185, 0.8829, 0.09185, 0.8728, 0.06079, 0.7631, 0.04322, 0.8045, 0.01316, 0.8137, 0.04159, 0.7873, 0.06079, 0.8045, 0.1705, 0.7631, 0.1405, 0.7873, 0.1229, 0.8137, 0.1421, 0.9128, 0.09185, 0.897, 0.1405, 0.8728, 0.1229, 0.8829, 0.09185, 0.8045, 0.01316, 0.8556, 0.01316, 0.8464, 0.04159, 0.8137, 0.04159, 0.7631, 0.1405, 0.8301, 0.09185, 0.8045, 0.1705, 0.8045, 0.01316, 0.8301, 0.09185, 0.7631, 0.04322, 0.9128, 0.09185, 0.8301, 0.09185, 0.897, 0.04322, 0.8045, 0.1705, 0.8301, 0.09185, 0.8556, 0.1705, 0.7631, 0.04322, 0.8301, 0.09185, 0.7473, 0.09185, 0.7857, 0.1254, 0.7744, 0.09366, 0.7953, 0.09298, 0.8027, 0.1131, 0.8556, 0.1705, 0.8301, 0.09185, 0.897, 0.1405, 0.7473, 0.09185, 0.8301, 0.09185, 0.7631, 0.1405, 0.8556, 0.01316, 0.8301, 0.09185, 0.8045, 0.01316, 0.897, 0.1405, 0.8301, 0.09185, 0.9128, 0.09185, 0.8136, 0.1446, 0.7857, 0.1254, 0.8027, 0.1131, 0.8205, 0.1251, 0.9877, 0.1284, 0.9393, 0.1284, 0.9393, 0.07025, 0.9877, 0.07025, 0.7836, 0.0613, 0.8102, 0.04031, 0.8184, 0.05927, 0.8014, 0.07239, 0.9877, 0.07025, 0.9393, 0.07025, 0.9393, 0.01211, 0.9877, 0.01211, 0.9393, 0.1284, 0.9877, 0.1284, 0.9877, 0.1865, 0.9393, 0.1865, 0.8725, 0.05784, 0.8843, 0.09009, 0.8644, 0.09074, 0.8574, 0.07064, 0.9393, 0.01211, 0.9877, 0.01211, 0.9877, 0.07025, 0.9393, 0.07025, 0.9393, 0.1865, 0.9877, 0.1865, 0.9877, 0.2446, 0.9393, 0.2446, 0.8476, 0.1438, 0.8136, 0.1446, 0.8205, 0.1251, 0.8419, 0.1244, 0.9393, 0.07025, 0.9877, 0.07025, 0.9877, 0.1284, 0.9393, 0.1284, 0.9393, 0.2446, 0.9877, 0.2446, 0.9877, 0.3028, 0.9393, 0.3028, 0.7744, 0.09366, 0.7836, 0.0613, 0.8014, 0.07239, 0.7953, 0.09298, 0.8442, 0.03892, 0.8725, 0.05784, 0.8574, 0.07064, 0.8397, 0.0586, 0.9877, 0.3028, 0.9393, 0.3028, 0.9393, 0.2446, 0.9877, 0.2446, 0.8746, 0.123, 0.8476, 0.1438, 0.8419, 0.1244, 0.8587, 0.1112, 0.9877, 0.2446, 0.9393, 0.2446, 0.9393, 0.1865, 0.9877, 0.1865, 0.8102, 0.04031, 0.8442, 0.03892, 0.8397, 0.0586, 0.8184, 0.05927, 0.897, 0.04322, 0.8301, 0.09185, 0.8556, 0.01316, 0.9877, 0.1865, 0.9393, 0.1865, 0.9393, 0.1284, 0.9877, 0.1284, 0.8843, 0.09009, 0.8746, 0.123, 0.8587, 0.1112, 0.8644, 0.09074, 0.8587, 0.1112, 0.8419, 0.1244, 0.8301, 0.09185, 0.8419, 0.1244, 0.8205, 0.1251, 0.8301, 0.09185, 0.8205, 0.1251, 0.8027, 0.1131, 0.8301, 0.09185, 0.8027, 0.1131, 0.7953, 0.09298, 0.8301, 0.09185, 0.7953, 0.09298, 0.8014, 0.07239, 0.8301, 0.09185, 0.8014, 0.07239, 0.8184, 0.05927, 0.8301, 0.09185, 0.8184, 0.05927, 0.8397, 0.0586, 0.8301, 0.09185, 0.8397, 0.0586, 0.8574, 0.07064, 0.8301, 0.09185, 0.8574, 0.07064, 0.8644, 0.09074, 0.8301, 0.09185, 0.8644, 0.09074, 0.8587, 0.1112, 0.8301, 0.09185, 0.4489, 0.03344, 0.451, 0.01152, 0.482, 0.01322, 0.481, 0.0352, 0.5445, 0.03559, 0.5434, 0.0136, 0.583, 0.01152, 0.5855, 0.03344, 0.481, 0.0352, 0.482, 0.01322, 0.5122, 0.01391, 0.5123, 0.03591, 0.5123, 0.03591, 0.5122, 0.01391, 0.5434, 0.0136, 0.5445, 0.03559, 0.5851, 0.03344, 0.553, 0.0352, 0.552, 0.01322, 0.583, 0.01152, 0.4895, 0.03559, 0.4485, 0.03344, 0.451, 0.01152, 0.4906, 0.0136, 0.553, 0.0352, 0.5217, 0.03591, 0.5217, 0.01391, 0.552, 0.01322, 0.5217, 0.03591, 0.4895, 0.03559, 0.4906, 0.0136, 0.5217, 0.01391, 0.4876, 0.03994, 0.5182, 0.04565, 0.5187, 0.05015, 0.488, 0.04444, 0.4618, 0.009827, 0.4876, 0.03994, 0.488, 0.04444, 0.4622, 0.01433, 0.5459, 0.03326, 0.5619, 0.006662, 0.5623, 0.01117, 0.5463, 0.03776, 0.5171, 0.02849, 0.495, 0.0283, 0.4947, 0.02379, 0.5167, 0.02398, 0.4954, 0.02379, 0.5175, 0.02398, 0.5171, 0.02849, 0.495, 0.0283, 0.5182, 0.04565, 0.5459, 0.03326, 0.5463, 0.03776, 0.5187, 0.05015, 0.8046, 0.1702, 0.8301, 0.09185, 0.8555, 0.1702, 0.7634, 0.04343, 0.8301, 0.09185, 0.7477, 0.09185, 0.8967, 0.04343, 0.8301, 0.09185, 0.8555, 0.01351, 0.8555, 0.1702, 0.8301, 0.09185, 0.8967, 0.1403, 0.7477, 0.09185, 0.8301, 0.09185, 0.7634, 0.1403, 0.8731, 0.1238, 0.8457, 0.143, 0.8421, 0.1306, 0.8625, 0.1159, 0.8967, 0.1403, 0.8301, 0.09185, 0.9124, 0.09185, 0.7634, 0.1403, 0.8301, 0.09185, 0.8046, 0.1702, 0.8046, 0.01351, 0.8301, 0.09185, 0.7634, 0.04343, 0.9124, 0.09185, 0.8301, 0.09185, 0.8967, 0.04343, 0.7477, 0.09185, 0.7792, 0.09185, 0.789, 0.1217, 0.7634, 0.1403, 0.8555, 0.1702, 0.8458, 0.1402, 0.8712, 0.1217, 0.8967, 0.1403, 0.8967, 0.04343, 0.8712, 0.06198, 0.8458, 0.04352, 0.8555, 0.0135, 0.7634, 0.04343, 0.789, 0.06198, 0.7792, 0.09185, 0.7477, 0.09185, 0.8046, 0.1702, 0.8144, 0.1402, 0.8458, 0.1402, 0.8555, 0.1702, 0.9124, 0.09185, 0.8809, 0.09185, 0.8712, 0.06198, 0.8967, 0.04343, 0.8046, 0.0135, 0.8144, 0.04352, 0.789, 0.06198, 0.7634, 0.04343, 0.7634, 0.1403, 0.789, 0.1217, 0.8144, 0.1402, 0.8046, 0.1702, 0.8967, 0.1403, 0.8712, 0.1217, 0.8809, 0.09185, 0.9124, 0.09185, 0.8555, 0.0135, 0.8458, 0.04352, 0.8144, 0.04352, 0.8046, 0.0135, 0.9897, 0.01211, 0.9897, 0.07013, 0.9393, 0.07013, 0.9393, 0.01211, 0.9897, 0.1862, 0.9897, 0.2442, 0.9393, 0.2442, 0.9393, 0.1862, 0.9897, 0.07013, 0.9897, 0.1281, 0.9393, 0.1281, 0.9393, 0.07013, 0.9897, 0.2442, 0.9897, 0.3022, 0.9393, 0.3022, 0.9393, 0.2442, 0.9393, 0.3022, 0.9393, 0.2442, 0.9897, 0.2442, 0.9897, 0.3022, 0.9393, 0.2442, 0.9393, 0.1862, 0.9897, 0.1862, 0.9897, 0.2442, 0.9393, 0.1862, 0.9393, 0.1281, 0.9897, 0.1281, 0.9897, 0.1862, 0.9393, 0.1281, 0.9393, 0.07013, 0.9897, 0.07013, 0.9897, 0.1281, 0.9393, 0.07013, 0.9393, 0.01211, 0.9897, 0.01211, 0.9897, 0.07013, 0.9897, 0.1281, 0.9897, 0.1862, 0.9393, 0.1862, 0.9393, 0.1281, 0.8555, 0.01351, 0.8301, 0.09185, 0.8046, 0.01351, 0.847, 0.04117, 0.8734, 0.06055, 0.8631, 0.06822, 0.843, 0.05323, 0.7768, 0.09166, 0.787, 0.06038, 0.7975, 0.06785, 0.7896, 0.09155, 0.8457, 0.143, 0.8127, 0.1423, 0.8171, 0.1302, 0.8421, 0.1306, 0.8734, 0.06055, 0.8837, 0.09203, 0.8707, 0.09215, 0.8631, 0.06822, 0.787, 0.06038, 0.8139, 0.04092, 0.818, 0.05343, 0.7975, 0.06785, 0.8127, 0.1423, 0.7867, 0.1227, 0.797, 0.1154, 0.8171, 0.1302, 0.8837, 0.09203, 0.8731, 0.1238, 0.8625, 0.1159, 0.8707, 0.09215, 0.8139, 0.04092, 0.847, 0.04117, 0.843, 0.05323, 0.818, 0.05343, 0.7867, 0.1227, 0.7768, 0.09166, 0.7896, 0.09155, 0.797, 0.1154, 0.8625, 0.1159, 0.8421, 0.1306, 0.8301, 0.09185, 0.8421, 0.1306, 0.8171, 0.1302, 0.8301, 0.09185, 0.8171, 0.1302, 0.797, 0.1154, 0.8301, 0.09185, 0.797, 0.1154, 0.7896, 0.09155, 0.8301, 0.09185, 0.7896, 0.09155, 0.7975, 0.06785, 0.8301, 0.09185, 0.7975, 0.06785, 0.818, 0.05343, 0.8301, 0.09185, 0.818, 0.05343, 0.843, 0.05323, 0.8301, 0.09185, 0.843, 0.05323, 0.8631, 0.06822, 0.8301, 0.09185, 0.8631, 0.06822, 0.8707, 0.09215, 0.8301, 0.09185, 0.8707, 0.09215, 0.8625, 0.1159, 0.8301, 0.09185, 0.1685, 0.2811, 0.03717, 0.2811, 0.03717, 0.2147, 0.1685, 0.2147, 0.1877, 0.2913, 0.1683, 0.4212, 0.03271, 0.4212, 0.01329, 0.2913, 0.03717, 0.2147, 0.1685, 0.2147, 0.1685, 0.2811, 0.03717, 0.2811, 0.01373, 0.2147, 0.1881, 0.2147, 0.1881, 0.2811, 0.01373, 0.2811, 0.1705, 0.2811, 0.03489, 0.2811, 0.03489, 0.2147, 0.1705, 0.2147, 0.5324, 0.09028, 0.5574, 0.09028, 0.5574, 0.1155, 0.5324, 0.1158, 0.5128, 0.09028, 0.5324, 0.09028, 0.5324, 0.1158, 0.5128, 0.116, 0.4937, 0.09028, 0.5128, 0.09028, 0.5128, 0.116, 0.4937, 0.116, 0.4742, 0.09028, 0.4937, 0.09028, 0.4937, 0.116, 0.4742, 0.1158, 0.457, 0.09028, 0.4742, 0.09028, 0.4742, 0.1158, 0.457, 0.1155, 0.456, 0.09028, 0.4733, 0.09028, 0.4733, 0.1155, 0.456, 0.1155, 0.456, 0.1155, 0.456, 0.09028, 0.457, 0.09028, 0.457, 0.1155, 0.2639, 0.4823, 0.01722, 0.4823, 0.01722, 0.4399, 0.2639, 0.4399, 0.2639, 0.5613, 0.01722, 0.5613, 0.01722, 0.5189, 0.2639, 0.5189, 0.2639, 0.5189, 0.01722, 0.5189, 0.01722, 0.4399, 0.2639, 0.4399, 0.3966, 0.5424, 0.4211, 0.4634, 0.4652, 0.5109, 0.4015, 0.4087, 0.4211, 0.4634, 0.353, 0.3933, 0.4526, 0.4059, 0.4211, 0.4634, 0.4015, 0.4087, 0.4803, 0.4353, 0.4211, 0.4634, 0.4526, 0.4059, 0.2639, 0.5466, 0.01722, 0.5466, 0.01722, 0.4934, 0.2639, 0.4934, 0.2639, 0.4934, 0.01722, 0.4934, 0.01722, 0.4399, 0.2639, 0.4399, 0.2639, 0.5246, 0.01722, 0.5246, 0.01722, 0.4823, 0.2639, 0.4823, 0.4652, 0.5109, 0.4211, 0.4634, 0.4851, 0.4756, 0.3773, 0.5082, 0.3773, 0.5506, 0.3121, 0.5294, 0.3773, 0.5506, 0.3524, 0.5849, 0.3121, 0.5294, 0.3524, 0.5849, 0.299, 0.5887, 0.3121, 0.5294, 0.299, 0.5887, 0.2507, 0.6112, 0.3121, 0.5294, 0.4851, 0.4756, 0.4211, 0.4634, 0.4803, 0.4353, 0.8201, 0.3887, 0.7845, 0.3887, 0.7845, 0.1819, 0.8201, 0.1819, 0.8649, 0.3887, 0.8201, 0.3887, 0.8201, 0.1819, 0.8649, 0.1819, 0.2772, 0.4495, 0.3524, 0.4739, 0.3121, 0.5294, 0.3524, 0.4739, 0.3773, 0.5082, 0.3121, 0.5294, 0.9095, 0.3887, 0.8649, 0.3887, 0.8649, 0.1819, 0.9095, 0.1819, 0.8508, 0.3887, 0.7845, 0.3887, 0.7845, 0.1819, 0.8508, 0.1819, 0.8863, 0.3887, 0.8508, 0.3887, 0.8508, 0.1819, 0.8863, 0.1819, 0.9218, 0.3887, 0.8863, 0.3887, 0.8863, 0.1819, 0.9218, 0.1819, 0.0726, 0.533, 0.0617, 0.5335, 0.0617, 0.4502, 0.0726, 0.4458, 0.0726, 0.4458, 0.06168, 0.4504, 0.06168, 0.5481, 0.0726, 0.5481, 0.01938, 0.545, 0.01938, 0.5404, 0.2552, 0.5404, 0.2661, 0.545, 0.7982, 0.9458, 0.7946, 0.911, 0.9475, 0.9177, 0.9447, 0.9398, 0.8493, 0.9162, 0.8716, 0.9162, 0.8716, 0.9346, 0.8493, 0.9346, 0.945, 0.9171, 0.9468, 0.9394, 0.7938, 0.9394, 0.7989, 0.9048, 0.8664, 0.9087, 0.8664, 0.9436, 0.8479, 0.9436, 0.8479, 0.9087, 0.9454, 0.916, 0.9454, 0.9344, 0.7988, 0.9344, 0.7988, 0.916, 0.9468, 0.9174, 0.9468, 0.9358, 0.7938, 0.9358, 0.7938, 0.9174, 0.8408, 0.9347, 0.8289, 0.9325, 0.8312, 0.8756, 0.8408, 0.8766, 0.8321, 0.876, 0.8416, 0.8754, 0.8416, 0.9324, 0.8297, 0.9341, 0.834, 0.8753, 0.839, 0.8753, 0.8396, 0.9334, 0.8334, 0.9334, 0.8329, 0.8759, 0.8379, 0.8759, 0.8386, 0.9328, 0.8323, 0.9328, 0.2661, 0.4438, 0.2552, 0.4482, 0.01938, 0.4482, 0.01938, 0.4438, 0.2639, 0.4823, 0.2639, 0.4399, 0.01722, 0.4399, 0.01722, 0.4823, 0.2639, 0.5613, 0.2639, 0.5189, 0.01722, 0.5189, 0.01722, 0.5613, 0.2639, 0.5189, 0.2639, 0.4399, 0.01722, 0.4399, 0.01722, 0.5189, 0.3966, 0.5424, 0.4652, 0.5109, 0.4211, 0.4634, 0.4015, 0.4087, 0.353, 0.3933, 0.4211, 0.4634, 0.4526, 0.4059, 0.4015, 0.4087, 0.4211, 0.4634, 0.4803, 0.4353, 0.4526, 0.4059, 0.4211, 0.4634, 0.2639, 0.5466, 0.2639, 0.4934, 0.01722, 0.4934, 0.01722, 0.5466, 0.2639, 0.4934, 0.2639, 0.4399, 0.01722, 0.4399, 0.01722, 0.4934, 0.2639, 0.5246, 0.2639, 0.4823, 0.01722, 0.4823, 0.01722, 0.5246, 0.4652, 0.5109, 0.4851, 0.4756, 0.4211, 0.4634, 0.3773, 0.5082, 0.3121, 0.5294, 0.3773, 0.5506, 0.3773, 0.5506, 0.3121, 0.5294, 0.3524, 0.5849, 0.3524, 0.5849, 0.3121, 0.5294, 0.299, 0.5887, 0.299, 0.5887, 0.3121, 0.5294, 0.2507, 0.6112, 0.4851, 0.4756, 0.4803, 0.4353, 0.4211, 0.4634, 0.8201, 0.3887, 0.8201, 0.1819, 0.7845, 0.1819, 0.7845, 0.3887, 0.8649, 0.3887, 0.8649, 0.1819, 0.8201, 0.1819, 0.8201, 0.3887, 0.2772, 0.4495, 0.3121, 0.5294, 0.3524, 0.4739, 0.3524, 0.4739, 0.3121, 0.5294, 0.3773, 0.5082, 0.9095, 0.3887, 0.9095, 0.1819, 0.8649, 0.1819, 0.8649, 0.3887, 0.8508, 0.3887, 0.8508, 0.1819, 0.7845, 0.1819, 0.7845, 0.3887, 0.8863, 0.3887, 0.8863, 0.1819, 0.8508, 0.1819, 0.8508, 0.3887, 0.9218, 0.3887, 0.9218, 0.1819, 0.8863, 0.1819, 0.8863, 0.3887, 0.0726, 0.533, 0.0726, 0.4458, 0.0617, 0.4502, 0.0617, 0.5335, 0.0726, 0.4458, 0.0726, 0.5481, 0.06168, 0.5481, 0.06168, 0.4504, 0.01938, 0.545, 0.2661, 0.545, 0.2552, 0.5404, 0.01938, 0.5404, 0.2661, 0.4438, 0.01938, 0.4438, 0.01938, 0.4482, 0.2552, 0.4482, 0.7235, 0.0142, 0.6361, 0.0142, 0.6361, 0.1278, 0.7235, 0.1278, 0.3317, 0.01269, 0.1456, 0.01269, 0.1516, 0.08655, 0.3135, 0.1561, 0.5681, 0.2991, 0.4884, 0.2991, 0.4884, 0.3732, 0.5681, 0.3732, 0.4733, 0.1155, 0.5269, 0.1155, 0.5269, 0.09251, 0.4733, 0.09028, 0.1204, 0.1926, 0.1127, 0.01661, 0.03296, 0.01661, 0.03296, 0.1926, 0.6361, 0.1278, 0.6441, 0.2565, 0.7235, 0.2565, 0.7235, 0.1278, 0.6231, 0.04439, 0.6198, 0.04436, 0.5928, 0.09769, 0.6223, 0.1579, 0.4756, 0.3022, 0.2116, 0.3022, 0.2116, 0.3817, 0.4756, 0.3817, 0.2088, 0.1561, 0.2088, 0.2888, 0.2883, 0.2888, 0.2963, 0.1561, 0.3135, 0.1561, 0.3414, 0.2861, 0.6053, 0.2858, 0.6223, 0.1579, 0.4151, 0.0965, 0.3916, 0.0131, 0.3317, 0.01269, 0.3135, 0.1561, 0.4708, 0.1358, 0.4151, 0.0965, 0.3135, 0.1561, 0.537, 0.1362, 0.4708, 0.1358, 0.3135, 0.1561, 0.6223, 0.1579, 0.5928, 0.09769, 0.537, 0.1362, 0.6223, 0.1579, 0.7631, 0.1405, 0.7873, 0.1229, 0.7772, 0.09185, 0.7473, 0.09185, 0.897, 0.1405, 0.8728, 0.1229, 0.8464, 0.1421, 0.8556, 0.1705, 0.8556, 0.01316, 0.8464, 0.04159, 0.8728, 0.06079, 0.897, 0.04322, 0.7473, 0.09185, 0.7772, 0.09185, 0.7873, 0.06079, 0.7631, 0.04322, 0.8556, 0.1705, 0.8464, 0.1421, 0.8137, 0.1421, 0.8045, 0.1705, 0.897, 0.04322, 0.8728, 0.06079, 0.8829, 0.09185, 0.9128, 0.09185, 0.7631, 0.04322, 0.7873, 0.06079, 0.8137, 0.04159, 0.8045, 0.01316, 0.8045, 0.1705, 0.8137, 0.1421, 0.7873, 0.1229, 0.7631, 0.1405, 0.9128, 0.09185, 0.8829, 0.09185, 0.8728, 0.1229, 0.897, 0.1405, 0.8045, 0.01316, 0.8137, 0.04159, 0.8464, 0.04159, 0.8556, 0.01316, 0.7631, 0.1405, 0.8045, 0.1705, 0.8301, 0.09185, 0.8045, 0.01316, 0.7631, 0.04322, 0.8301, 0.09185, 0.9128, 0.09185, 0.897, 0.04322, 0.8301, 0.09185, 0.8045, 0.1705, 0.8556, 0.1705, 0.8301, 0.09185, 0.7631, 0.04322, 0.7473, 0.09185, 0.8301, 0.09185, 0.7857, 0.1254, 0.8027, 0.1131, 0.7953, 0.09298, 0.7744, 0.09366, 0.8556, 0.1705, 0.897, 0.1405, 0.8301, 0.09185, 0.7473, 0.09185, 0.7631, 0.1405, 0.8301, 0.09185, 0.8556, 0.01316, 0.8045, 0.01316, 0.8301, 0.09185, 0.897, 0.1405, 0.9128, 0.09185, 0.8301, 0.09185, 0.8136, 0.1446, 0.8205, 0.1251, 0.8027, 0.1131, 0.7857, 0.1254, 0.9877, 0.1284, 0.9877, 0.07025, 0.9393, 0.07025, 0.9393, 0.1284, 0.7836, 0.0613, 0.8014, 0.07239, 0.8184, 0.05927, 0.8102, 0.04031, 0.9877, 0.07025, 0.9877, 0.01211, 0.9393, 0.01211, 0.9393, 0.07025, 0.9393, 0.1284, 0.9393, 0.1865, 0.9877, 0.1865, 0.9877, 0.1284, 0.8725, 0.05784, 0.8574, 0.07064, 0.8644, 0.09074, 0.8843, 0.09009, 0.9393, 0.01211, 0.9393, 0.07025, 0.9877, 0.07025, 0.9877, 0.01211, 0.9393, 0.1865, 0.9393, 0.2446, 0.9877, 0.2446, 0.9877, 0.1865, 0.8476, 0.1438, 0.8419, 0.1244, 0.8205, 0.1251, 0.8136, 0.1446, 0.9393, 0.07025, 0.9393, 0.1284, 0.9877, 0.1284, 0.9877, 0.07025, 0.9393, 0.2446, 0.9393, 0.3028, 0.9877, 0.3028, 0.9877, 0.2446, 0.7744, 0.09366, 0.7953, 0.09298, 0.8014, 0.07239, 0.7836, 0.0613, 0.8442, 0.03892, 0.8397, 0.0586, 0.8574, 0.07064, 0.8725, 0.05784, 0.9877, 0.3028, 0.9877, 0.2446, 0.9393, 0.2446, 0.9393, 0.3028, 0.8746, 0.123, 0.8587, 0.1112, 0.8419, 0.1244, 0.8476, 0.1438, 0.9877, 0.2446, 0.9877, 0.1865, 0.9393, 0.1865, 0.9393, 0.2446, 0.8102, 0.04031, 0.8184, 0.05927, 0.8397, 0.0586, 0.8442, 0.03892, 0.897, 0.04322, 0.8556, 0.01316, 0.8301, 0.09185, 0.9877, 0.1865, 0.9877, 0.1284, 0.9393, 0.1284, 0.9393, 0.1865, 0.8843, 0.09009, 0.8644, 0.09074, 0.8587, 0.1112, 0.8746, 0.123, 0.8587, 0.1112, 0.8301, 0.09185, 0.8419, 0.1244, 0.8419, 0.1244, 0.8301, 0.09185, 0.8205, 0.1251, 0.8205, 0.1251, 0.8301, 0.09185, 0.8027, 0.1131, 0.8027, 0.1131, 0.8301, 0.09185, 0.7953, 0.09298, 0.7953, 0.09298, 0.8301, 0.09185, 0.8014, 0.07239, 0.8014, 0.07239, 0.8301, 0.09185, 0.8184, 0.05927, 0.8184, 0.05927, 0.8301, 0.09185, 0.8397, 0.0586, 0.8397, 0.0586, 0.8301, 0.09185, 0.8574, 0.07064, 0.8574, 0.07064, 0.8301, 0.09185, 0.8644, 0.09074, 0.8644, 0.09074, 0.8301, 0.09185, 0.8587, 0.1112, 0.4489, 0.03344, 0.481, 0.0352, 0.482, 0.01322, 0.451, 0.01152, 0.5445, 0.03559, 0.5855, 0.03344, 0.583, 0.01152, 0.5434, 0.0136, 0.481, 0.0352, 0.5123, 0.03591, 0.5122, 0.01391, 0.482, 0.01322, 0.5123, 0.03591, 0.5445, 0.03559, 0.5434, 0.0136, 0.5122, 0.01391, 0.5851, 0.03344, 0.583, 0.01152, 0.552, 0.01322, 0.553, 0.0352, 0.4895, 0.03559, 0.4906, 0.0136, 0.451, 0.01152, 0.4485, 0.03344, 0.553, 0.0352, 0.552, 0.01322, 0.5217, 0.01391, 0.5217, 0.03591, 0.5217, 0.03591, 0.5217, 0.01391, 0.4906, 0.0136, 0.4895, 0.03559, 0.4876, 0.03994, 0.488, 0.04444, 0.5187, 0.05015, 0.5182, 0.04565, 0.4618, 0.009827, 0.4622, 0.01433, 0.488, 0.04444, 0.4876, 0.03994, 0.5459, 0.03326, 0.5463, 0.03776, 0.5623, 0.01117, 0.5619, 0.006662, 0.5171, 0.02849, 0.5167, 0.02398, 0.4947, 0.02379, 0.495, 0.0283, 0.4954, 0.02379, 0.495, 0.0283, 0.5171, 0.02849, 0.5175, 0.02398, 0.5182, 0.04565, 0.5187, 0.05015, 0.5463, 0.03776, 0.5459, 0.03326, 0.8046, 0.1702, 0.8555, 0.1702, 0.8301, 0.09185, 0.7634, 0.04343, 0.7477, 0.09185, 0.8301, 0.09185, 0.8967, 0.04343, 0.8555, 0.01351, 0.8301, 0.09185, 0.8555, 0.1702, 0.8967, 0.1403, 0.8301, 0.09185, 0.7477, 0.09185, 0.7634, 0.1403, 0.8301, 0.09185, 0.8731, 0.1238, 0.8625, 0.1159, 0.8421, 0.1306, 0.8457, 0.143, 0.8967, 0.1403, 0.9124, 0.09185, 0.8301, 0.09185, 0.7634, 0.1403, 0.8046, 0.1702, 0.8301, 0.09185, 0.8046, 0.01351, 0.7634, 0.04343, 0.8301, 0.09185, 0.9124, 0.09185, 0.8967, 0.04343, 0.8301, 0.09185, 0.7477, 0.09185, 0.7634, 0.1403, 0.789, 0.1217, 0.7792, 0.09185, 0.8555, 0.1702, 0.8967, 0.1403, 0.8712, 0.1217, 0.8458, 0.1402, 0.8967, 0.04343, 0.8555, 0.0135, 0.8458, 0.04352, 0.8712, 0.06198, 0.7634, 0.04343, 0.7477, 0.09185, 0.7792, 0.09185, 0.789, 0.06198, 0.8046, 0.1702, 0.8555, 0.1702, 0.8458, 0.1402, 0.8144, 0.1402, 0.9124, 0.09185, 0.8967, 0.04343, 0.8712, 0.06198, 0.8809, 0.09185, 0.8046, 0.0135, 0.7634, 0.04343, 0.789, 0.06198, 0.8144, 0.04352, 0.7634, 0.1403, 0.8046, 0.1702, 0.8144, 0.1402, 0.789, 0.1217, 0.8967, 0.1403, 0.9124, 0.09185, 0.8809, 0.09185, 0.8712, 0.1217, 0.8555, 0.0135, 0.8046, 0.0135, 0.8144, 0.04352, 0.8458, 0.04352, 0.9897, 0.01211, 0.9393, 0.01211, 0.9393, 0.07013, 0.9897, 0.07013, 0.9897, 0.1862, 0.9393, 0.1862, 0.9393, 0.2442, 0.9897, 0.2442, 0.9897, 0.07013, 0.9393, 0.07013, 0.9393, 0.1281, 0.9897, 0.1281, 0.9897, 0.2442, 0.9393, 0.2442, 0.9393, 0.3022, 0.9897, 0.3022, 0.9393, 0.3022, 0.9897, 0.3022, 0.9897, 0.2442, 0.9393, 0.2442, 0.9393, 0.2442, 0.9897, 0.2442, 0.9897, 0.1862, 0.9393, 0.1862, 0.9393, 0.1862, 0.9897, 0.1862, 0.9897, 0.1281, 0.9393, 0.1281, 0.9393, 0.1281, 0.9897, 0.1281, 0.9897, 0.07013, 0.9393, 0.07013, 0.9393, 0.07013, 0.9897, 0.07013, 0.9897, 0.01211, 0.9393, 0.01211, 0.9897, 0.1281, 0.9393, 0.1281, 0.9393, 0.1862, 0.9897, 0.1862, 0.8555, 0.01351, 0.8046, 0.01351, 0.8301, 0.09185, 0.847, 0.04117, 0.843, 0.05323, 0.8631, 0.06822, 0.8734, 0.06055, 0.7768, 0.09166, 0.7896, 0.09155, 0.7975, 0.06785, 0.787, 0.06038, 0.8457, 0.143, 0.8421, 0.1306, 0.8171, 0.1302, 0.8127, 0.1423, 0.8734, 0.06055, 0.8631, 0.06822, 0.8707, 0.09215, 0.8837, 0.09203, 0.787, 0.06038, 0.7975, 0.06785, 0.818, 0.05343, 0.8139, 0.04092, 0.8127, 0.1423, 0.8171, 0.1302, 0.797, 0.1154, 0.7867, 0.1227, 0.8837, 0.09203, 0.8707, 0.09215, 0.8625, 0.1159, 0.8731, 0.1238, 0.8139, 0.04092, 0.818, 0.05343, 0.843, 0.05323, 0.847, 0.04117, 0.7867, 0.1227, 0.797, 0.1154, 0.7896, 0.09155, 0.7768, 0.09166, 0.8625, 0.1159, 0.8301, 0.09185, 0.8421, 0.1306, 0.8421, 0.1306, 0.8301, 0.09185, 0.8171, 0.1302, 0.8171, 0.1302, 0.8301, 0.09185, 0.797, 0.1154, 0.797, 0.1154, 0.8301, 0.09185, 0.7896, 0.09155, 0.7896, 0.09155, 0.8301, 0.09185, 0.7975, 0.06785, 0.7975, 0.06785, 0.8301, 0.09185, 0.818, 0.05343, 0.818, 0.05343, 0.8301, 0.09185, 0.843, 0.05323, 0.843, 0.05323, 0.8301, 0.09185, 0.8631, 0.06822, 0.8631, 0.06822, 0.8301, 0.09185, 0.8707, 0.09215, 0.8707, 0.09215, 0.8301, 0.09185, 0.8625, 0.1159, 0.5324, 0.09028, 0.5324, 0.1158, 0.5574, 0.1155, 0.5574, 0.09028, 0.5128, 0.09028, 0.5128, 0.116, 0.5324, 0.1158, 0.5324, 0.09028, 0.4937, 0.09028, 0.4937, 0.116, 0.5128, 0.116, 0.5128, 0.09028, 0.4742, 0.09028, 0.4742, 0.1158, 0.4937, 0.116, 0.4937, 0.09028, 0.457, 0.09028, 0.457, 0.1155, 0.4742, 0.1158, 0.4742, 0.09028, 0.456, 0.09028, 0.456, 0.1155, 0.4733, 0.1155, 0.4733, 0.09028, 0.456, 0.1155, 0.457, 0.1155, 0.457, 0.09028, 0.456, 0.09028, 0.7987, 0.9457, 0.9452, 0.9397, 0.9479, 0.9176, 0.795, 0.911, 0.8497, 0.9161, 0.8497, 0.9346, 0.872, 0.9346, 0.872, 0.9161, 0.9455, 0.9171, 0.7993, 0.9047, 0.7942, 0.9393, 0.9472, 0.9393, 0.8668, 0.9086, 0.8483, 0.9086, 0.8483, 0.9436, 0.8668, 0.9436, 0.9459, 0.9159, 0.7992, 0.9159, 0.7992, 0.9343, 0.9459, 0.9343, 0.9472, 0.9173, 0.7942, 0.9173, 0.7942, 0.9358, 0.9472, 0.9358, 0.8412, 0.9347, 0.8412, 0.8765, 0.8316, 0.8755, 0.8293, 0.9324, 0.8325, 0.876, 0.8301, 0.934, 0.8421, 0.9323, 0.8421, 0.8754, 0.8345, 0.8753, 0.8338, 0.9334, 0.8401, 0.9334, 0.8394, 0.8753, 0.8334, 0.8758, 0.8327, 0.9328, 0.839, 0.9328, 0.8383, 0.8758, 0.911, 0.745, 0.7592, 0.7492, 0.7607, 0.8049, 0.9126, 0.8006, 0.911, 0.745, 0.7819, 0.7486, 0.7834, 0.8042, 0.9126, 0.8006, 0.9184, 0.7682, 0.7667, 0.7766, 0.7578, 0.6706, 0.8869, 0.6665, 0.8869, 0.6665, 0.7545, 0.6687, 0.7498, 0.7594, 0.9391, 0.7592, 0.8869, 0.6665, 0.7578, 0.6683, 0.7648, 0.7744, 0.9166, 0.7687, 0.9102, 0.711, 0.7188, 0.7107, 0.7179, 0.7504, 0.9092, 0.7585, 0.9345, 0.7387, 0.7453, 0.7336, 0.743, 0.7812, 0.9318, 0.7943, 0.9345, 0.7387, 0.802, 0.7364, 0.7997, 0.7839, 0.9318, 0.7943, 0.9393, 0.7591, 0.75, 0.7597, 0.7545, 0.6689, 0.8869, 0.6665, 0.8717, 0.7057, 0.5449, 0.6789, 0.5417, 0.7156, 0.8683, 0.7454, 0.8785, 0.7103, 0.7188, 0.7107, 0.7179, 0.7504, 0.8774, 0.7578, 0.9093, 0.7546, 0.7179, 0.7504, 0.7273, 0.6701, 0.8869, 0.6665, 0.8869, 0.6665, 0.7273, 0.6701, 0.7179, 0.7504, 0.9093, 0.7546, 0.884, 0.7225, 0.837, 0.7185, 0.8338, 0.7551, 0.8809, 0.7592, 0.8989, 0.7465, 0.5417, 0.7156, 0.559, 0.6716, 0.8869, 0.6665, 0.8869, 0.6665, 0.559, 0.6716, 0.5417, 0.7156, 0.8989, 0.7465, 0.9022, 0.7084, 0.5449, 0.6789, 0.5417, 0.7156, 0.8988, 0.748, 0.8641, 0.9613, 0.9857, 0.9427, 0.9857, 0.9217, 0.8641, 0.9031, 0.9537, 0.8963, 0.6362, 0.897, 0.6362, 0.9514, 0.9537, 0.9521, 0.9519, 0.8998, 0.6241, 0.8998, 0.6362, 0.9514, 0.9534, 0.9651, 0.9681, 0.9004, 0.6506, 0.9004, 0.6362, 0.9514, 0.9637, 0.9656, 0.964, 0.8963, 0.6362, 0.897, 0.6362, 0.9514, 0.964, 0.9521, 0.8643, 0.9519, 0.8854, 0.9519, 0.8854, 0.9031, 0.8643, 0.9031, 0.9754, 0.9857, 0.8571, 0.9519, 0.8571, 0.9031, 0.9417, 0.9014, 0.8913, 0.9521, 0.9758, 0.9521, 0.9768, 0.9034, 0.8593, 0.8672, 0.8913, 0.9521, 0.9738, 0.9336, 0.9738, 0.9125, 0.8913, 0.894, 0.9477, 0.3176, 0.9486, 0.3833, 0.9384, 0.3833, 0.9394, 0.3176, 0.9394, 0.3176, 0.9496, 0.3176, 0.9496, 0.3278, 0.9394, 0.3278, 0.9384, 0.3833, 0.9394, 0.3176, 0.9477, 0.3176, 0.9486, 0.3833, 0.9394, 0.326, 0.9394, 0.3176, 0.9477, 0.3176, 0.9477, 0.326, 0.9394, 0.3833, 0.9394, 0.3176, 0.9477, 0.3172, 0.9495, 0.3828, 0.9394, 0.3833, 0.9394, 0.3176, 0.9477, 0.3178, 0.9495, 0.3835, 0.9477, 0.3176, 0.9486, 0.3833, 0.9384, 0.3833, 0.9394, 0.3176, 0.9394, 0.3176, 0.9496, 0.3176, 0.9496, 0.3278, 0.9394, 0.3278, 0.9384, 0.3833, 0.9394, 0.3176, 0.9477, 0.3176, 0.9486, 0.3833, 0.9394, 0.326, 0.9394, 0.3176, 0.9477, 0.3176, 0.9477, 0.326, 0.9394, 0.3833, 0.9394, 0.3176, 0.9477, 0.3178, 0.9495, 0.3835, 0.9394, 0.3833, 0.9394, 0.3176, 0.9477, 0.3172, 0.9495, 0.3828, 0.3549, 0.5803, 0.2962, 0.5222, 0.3027, 0.5824, 0.3769, 0.553, 0.2962, 0.5222, 0.3549, 0.5803, 0.3787, 0.518, 0.2962, 0.5222, 0.3769, 0.553, 0.3432, 0.4824, 0.2962, 0.5222, 0.3787, 0.518, 0.2827, 0.4593, 0.2962, 0.5222, 0.3432, 0.4824, 0.3027, 0.5824, 0.2962, 0.5222, 0.2781, 0.5939, 0.08657, 0.5858, 0.08657, 0.6129, 0.1008, 0.6129, 0.1008, 0.5858, 0.08657, 0.5335, 0.08657, 0.5858, 0.1008, 0.5858, 0.1008, 0.5335, 0.08657, 0.5335, 0.08657, 0.5686, 0.1008, 0.5686, 0.1008, 0.5335, 0.08657, 0.4985, 0.08657, 0.5335, 0.1008, 0.5335, 0.1008, 0.4985, 0.08657, 0.5183, 0.08657, 0.5686, 0.1008, 0.5686, 0.1008, 0.5183, 0.08657, 0.4364, 0.08657, 0.5183, 0.1008, 0.5183, 0.1008, 0.4537, 0.0582, 0.4364, 0.0582, 0.5183, 0.07239, 0.5183, 0.07239, 0.4537, 0.0582, 0.5183, 0.0582, 0.5686, 0.07239, 0.5686, 0.07239, 0.5183, 0.0582, 0.4985, 0.0582, 0.5335, 0.07239, 0.5335, 0.07239, 0.4985, 0.0582, 0.5335, 0.0582, 0.5686, 0.07239, 0.5686, 0.07239, 0.5335, 0.0582, 0.5335, 0.0582, 0.5858, 0.07239, 0.5858, 0.07239, 0.5335, 0.0582, 0.5858, 0.0582, 0.6129, 0.07239, 0.6129, 0.07239, 0.5858, 0.07239, 0.4537, 0.07239, 0.5183, 0.08657, 0.5183, 0.08657, 0.4364, 0.07239, 0.5183, 0.07239, 0.5686, 0.08657, 0.5686, 0.08657, 0.5183, 0.07239, 0.4985, 0.07239, 0.5335, 0.08657, 0.5335, 0.08657, 0.4985, 0.07239, 0.5335, 0.07239, 0.5686, 0.08657, 0.5686, 0.08657, 0.5335, 0.07239, 0.5335, 0.07239, 0.5858, 0.08657, 0.5858, 0.08657, 0.5335, 0.07239, 0.5858, 0.07239, 0.6129, 0.08657, 0.6129, 0.08657, 0.5858, 0.04401, 0.5858, 0.04401, 0.6129, 0.0582, 0.6129, 0.0582, 0.5858, 0.04401, 0.5335, 0.04401, 0.5858, 0.0582, 0.5858, 0.0582, 0.5335, 0.04401, 0.5335, 0.04401, 0.5686, 0.0582, 0.5686, 0.0582, 0.5335, 0.04401, 0.4985, 0.04401, 0.5335, 0.0582, 0.5335, 0.0582, 0.4985, 0.04401, 0.5183, 0.04401, 0.5686, 0.0582, 0.5686, 0.0582, 0.5183, 0.04401, 0.4537, 0.04401, 0.5183, 0.0582, 0.5183, 0.0582, 0.4364, 0.9716, 0.7137, 0.9742, 0.7162, 0.9874, 0.7162, 0.99, 0.7137, 0.99, 0.7592, 0.99, 0.3487, 0.9739, 0.3524, 0.972, 0.7558, 0.99, 0.7592, 0.988, 0.3557, 0.972, 0.3521, 0.972, 0.7625, 0.99, 0.7592, 0.99, 0.3487, 0.9735, 0.3488, 0.9716, 0.7592, 0.99, 0.7592, 0.99, 0.3557, 0.9735, 0.3556, 0.9716, 0.759, 0.9485, 0.6229, 0.9485, 0.7617, 0.9616, 0.7611, 0.9616, 0.6222, 0.99, 0.732, 0.9874, 0.7294, 0.9742, 0.7294, 0.9716, 0.732, 0.9716, 0.732, 0.9742, 0.7294, 0.9742, 0.7162, 0.9716, 0.7137, 0.99, 0.7137, 0.9874, 0.7162, 0.9874, 0.7294, 0.99, 0.732, 0.951, 0.6043, 0.951, 0.7071, 0.9607, 0.7076, 0.9607, 0.6048, 0.9485, 0.6222, 0.9485, 0.7611, 0.9616, 0.7611, 0.9616, 0.6222, 0.9485, 0.6222, 0.9485, 0.7611, 0.9616, 0.7611, 0.9616, 0.6222, 0.7589, 0.3334, 0.6803, 0.3435, 0.6743, 0.3487, 0.76, 0.346, 0.6796, 0.3608, 0.7248, 0.3608, 0.7247, 0.354, 0.6795, 0.354, 0.6802, 0.3434, 0.7596, 0.3329, 0.7605, 0.3455, 0.6741, 0.3485, 0.7245, 0.3598, 0.6793, 0.3598, 0.6793, 0.3705, 0.7245, 0.3705, 0.7527, 0.3454, 0.6793, 0.3454, 0.6794, 0.3906, 0.7523, 0.3906, 0.4457, 0.4027, 0.3986, 0.4144, 0.4086, 0.4699, 0.4725, 0.4213, 0.4457, 0.4027, 0.4086, 0.4699, 0.4833, 0.4521, 0.4725, 0.4213, 0.4086, 0.4699, 0.4609, 0.4932, 0.4833, 0.4521, 0.4086, 0.4699, 0.413, 0.5296, 0.4609, 0.4932, 0.4086, 0.4699, 0.3986, 0.4144, 0.3736, 0.4106, 0.4086, 0.4699, 0.5109, 0.511, 0.4977, 0.511, 0.4977, 0.5363, 0.5109, 0.5363, 0.5109, 0.4624, 0.4977, 0.4624, 0.4977, 0.511, 0.5109, 0.511, 0.5109, 0.4951, 0.4977, 0.4951, 0.4977, 0.5277, 0.5109, 0.5277, 0.5109, 0.4624, 0.4977, 0.4624, 0.4977, 0.4951, 0.5109, 0.4951, 0.5109, 0.4157, 0.4977, 0.4157, 0.4977, 0.4624, 0.5109, 0.4624, 0.5109, 0.3862, 0.4977, 0.4023, 0.4977, 0.4624, 0.5109, 0.4624, 0.5373, 0.3862, 0.5241, 0.4023, 0.5241, 0.4624, 0.5373, 0.4624, 0.5373, 0.4157, 0.5241, 0.4157, 0.5241, 0.4624, 0.5373, 0.4624, 0.5373, 0.4624, 0.5241, 0.4624, 0.5241, 0.4951, 0.5373, 0.4951, 0.5373, 0.4951, 0.5241, 0.4951, 0.5241, 0.5277, 0.5373, 0.5277, 0.5373, 0.4624, 0.5241, 0.4624, 0.5241, 0.511, 0.5373, 0.511, 0.5373, 0.511, 0.5241, 0.511, 0.5241, 0.5363, 0.5373, 0.5363, 0.5241, 0.4023, 0.5109, 0.3862, 0.5109, 0.4624, 0.5241, 0.4624, 0.5241, 0.4157, 0.5109, 0.4157, 0.5109, 0.4624, 0.5241, 0.4624, 0.5241, 0.4624, 0.5109, 0.4624, 0.5109, 0.4951, 0.5241, 0.4951, 0.5241, 0.4951, 0.5109, 0.4951, 0.5109, 0.5277, 0.5241, 0.5277, 0.5241, 0.4624, 0.5109, 0.4624, 0.5109, 0.511, 0.5241, 0.511, 0.5241, 0.511, 0.5109, 0.511, 0.5109, 0.5363, 0.5241, 0.5363, 0.5505, 0.511, 0.5373, 0.511, 0.5373, 0.5363, 0.5505, 0.5363, 0.5505, 0.4624, 0.5373, 0.4624, 0.5373, 0.511, 0.5505, 0.511, 0.5505, 0.4951, 0.5373, 0.4951, 0.5373, 0.5277, 0.5505, 0.5277, 0.5505, 0.4624, 0.5373, 0.4624, 0.5373, 0.4951, 0.5505, 0.4951, 0.5505, 0.4157, 0.5373, 0.4157, 0.5373, 0.4624, 0.5505, 0.4624, 0.5505, 0.4023, 0.5373, 0.3862, 0.5373, 0.4624, 0.5505, 0.4624, 0.1006, 0.4551, 0.08163, 0.4434, 0.07875, 0.4481, 0.09638, 0.4591, 0.08618, 0.6005, 0.072, 0.6005, 0.07397, 0.6057, 0.08717, 0.6057, 0.072, 0.6005, 0.05781, 0.6004, 0.06077, 0.6057, 0.07397, 0.6057, 0.05982, 0.4481, 0.03818, 0.4426, 0.03833, 0.4474, 0.05846, 0.4525, 0.08163, 0.4434, 0.05982, 0.4481, 0.05846, 0.4525, 0.07875, 0.4481, 0.02801, 0.5789, 0.03233, 0.505, 0.02821, 0.5048, 0.0242, 0.5735, 0.1004, 0.6005, 0.08618, 0.6005, 0.08717, 0.6057, 0.1004, 0.6057, 0.03818, 0.4426, 0.01971, 0.4551, 0.02114, 0.4591, 0.03833, 0.4474, 0.05781, 0.6004, 0.04363, 0.6004, 0.04758, 0.6057, 0.06077, 0.6057, 0.03233, 0.505, 0.02801, 0.4408, 0.0242, 0.4451, 0.02821, 0.5048, 0.7245, 0.3454, 0.6793, 0.3454, 0.6793, 0.3598, 0.7245, 0.3598, 0.6862, 0.3383, 0.7484, 0.3201, 0.7596, 0.3329, 0.6802, 0.3434, 0.6796, 0.3675, 0.7248, 0.3675, 0.7248, 0.3608, 0.6796, 0.3608, 0.7475, 0.3208, 0.6862, 0.3383, 0.6803, 0.3435, 0.7589, 0.3334, 0.9557, 0.3176, 0.9557, 0.3393, 0.9461, 0.3367, 0.9394, 0.3176, 0.9493, 0.3176, 0.9493, 0.3402, 0.9394, 0.3402, 0.9394, 0.3176, 0.9394, 0.3393, 0.9394, 0.3176, 0.9557, 0.3176, 0.949, 0.3367, 0.9394, 0.3402, 0.9422, 0.3363, 0.9528, 0.3363, 0.9557, 0.3402, 0.9394, 0.3176, 0.961, 0.3176, 0.961, 0.3402, 0.9394, 0.3402, 0.9596, 0.3402, 0.9394, 0.3402, 0.9394, 0.3176, 0.9596, 0.3176, 0.9652, 0.7071, 0.961, 0.4026, 0.9551, 0.4026, 0.951, 0.7071, 0.9557, 0.3176, 0.9528, 0.3216, 0.9422, 0.3216, 0.9394, 0.3176, 0.9394, 0.3176, 0.9422, 0.3216, 0.9422, 0.3363, 0.9394, 0.3402, 0.9557, 0.3402, 0.9528, 0.3363, 0.9528, 0.3216, 0.9557, 0.3176, 0.9652, 0.7071, 0.9611, 0.413, 0.956, 0.413, 0.9553, 0.7071, 0.9652, 0.7071, 0.961, 0.4025, 0.9551, 0.4025, 0.951, 0.7071, 0.9652, 0.7071, 0.9645, 0.413, 0.9593, 0.413, 0.9553, 0.7071, 0.9574, 0.3356, 0.9394, 0.3356, 0.9394, 0.3176, 0.9574, 0.3176, 0.9574, 0.3176, 0.9574, 0.3356, 0.9394, 0.3356, 0.9394, 0.3176, 0.9394, 0.3356, 0.9394, 0.3176, 0.9574, 0.3176, 0.9574, 0.3356, 0.9394, 0.3356, 0.9394, 0.3176, 0.9574, 0.3176, 0.9574, 0.3356, 0.9652, 0.7071, 0.9652, 0.4353, 0.9559, 0.4377, 0.9542, 0.7068, 0.9394, 0.3176, 0.9427, 0.321, 0.9427, 0.3323, 0.9394, 0.3356, 0.9574, 0.3356, 0.9394, 0.3356, 0.9394, 0.3176, 0.9574, 0.3176, 0.9574, 0.3176, 0.9574, 0.3356, 0.9394, 0.3356, 0.9394, 0.3176, 0.9394, 0.3356, 0.9394, 0.3176, 0.9574, 0.3176, 0.9574, 0.3356, 0.9394, 0.3356, 0.9394, 0.3176, 0.9574, 0.3176, 0.9574, 0.3356, 0.9652, 0.7071, 0.9652, 0.438, 0.9556, 0.4386, 0.9542, 0.7078, 0.9574, 0.3176, 0.9541, 0.321, 0.9427, 0.321, 0.9394, 0.3176, 0.9394, 0.3356, 0.9427, 0.3323, 0.9541, 0.3323, 0.9574, 0.3356, 0.9574, 0.3356, 0.9541, 0.3323, 0.9541, 0.321, 0.9574, 0.3176, 0.9574, 0.3176, 0.9541, 0.3209, 0.9427, 0.3209, 0.9394, 0.3176, 0.9394, 0.3176, 0.9427, 0.3209, 0.9427, 0.3323, 0.9394, 0.3356, 0.9394, 0.3356, 0.9427, 0.3323, 0.9541, 0.3323, 0.9574, 0.3356, 0.9574, 0.3356, 0.9541, 0.3323, 0.9541, 0.3209, 0.9574, 0.3176, 0.9652, 0.7071, 0.9635, 0.4381, 0.9542, 0.4357, 0.9542, 0.7075, 0.9652, 0.7071, 0.9652, 0.4353, 0.9559, 0.4377, 0.9542, 0.7068, 0.9652, 0.7071, 0.9635, 0.4379, 0.9542, 0.4356, 0.9542, 0.7075, 0.9652, 0.7071, 0.9652, 0.4354, 0.9556, 0.4359, 0.9542, 0.7077, 0.9652, 0.7071, 0.9652, 0.438, 0.9556, 0.4374, 0.9542, 0.7065, 0.9652, 0.7071, 0.9652, 0.4352, 0.9556, 0.4346, 0.9542, 0.7064, 0.9633, 0.3416, 0.9394, 0.3416, 0.9394, 0.3176, 0.9633, 0.3176, 0.9633, 0.3176, 0.9633, 0.3705, 0.9394, 0.3705, 0.9394, 0.3176, 0.9394, 0.3416, 0.9394, 0.3176, 0.9633, 0.3176, 0.9633, 0.3416, 0.9394, 0.3705, 0.9394, 0.3176, 0.9633, 0.3176, 0.9633, 0.3705, 0.9633, 0.3705, 0.9394, 0.3705, 0.9394, 0.3176, 0.9633, 0.3176, 0.9633, 0.3705, 0.9394, 0.3705, 0.9394, 0.3176, 0.9633, 0.3176, 0.8643, 0.8937, 0.6362, 0.8942, 0.6362, 0.9514, 0.8643, 0.9519, 0.8512, 0.8715, 0.6303, 0.8715, 0.6362, 0.9514, 0.8641, 0.9613, 0.8737, 0.8718, 0.6457, 0.8718, 0.6362, 0.9514, 0.8569, 0.961, 0.8571, 0.8937, 0.6362, 0.8942, 0.6362, 0.9514, 0.8571, 0.9519, 0.9758, 0.8949, 0.6362, 0.8956, 0.6362, 0.9514, 0.9758, 0.9521, 0.9664, 0.8718, 0.6378, 0.8861, 0.6362, 0.9514, 0.9758, 0.9514, 0.9743, 0.8861, 0.6347, 0.8861, 0.6362, 0.9514, 0.9649, 0.9656, 0.9652, 0.8949, 0.6362, 0.8956, 0.6362, 0.9514, 0.9652, 0.9521, 0.3549, 0.5803, 0.3027, 0.5824, 0.2962, 0.5222, 0.3769, 0.553, 0.3549, 0.5803, 0.2962, 0.5222, 0.3787, 0.518, 0.3769, 0.553, 0.2962, 0.5222, 0.3432, 0.4824, 0.3787, 0.518, 0.2962, 0.5222, 0.2827, 0.4593, 0.3432, 0.4824, 0.2962, 0.5222, 0.3027, 0.5824, 0.2781, 0.5939, 0.2962, 0.5222, 0.08657, 0.5858, 0.1008, 0.5858, 0.1008, 0.6129, 0.08657, 0.6129, 0.08657, 0.5335, 0.1008, 0.5335, 0.1008, 0.5858, 0.08657, 0.5858, 0.08657, 0.5335, 0.1008, 0.5335, 0.1008, 0.5686, 0.08657, 0.5686, 0.08657, 0.4985, 0.1008, 0.4985, 0.1008, 0.5335, 0.08657, 0.5335, 0.08657, 0.5183, 0.1008, 0.5183, 0.1008, 0.5686, 0.08657, 0.5686, 0.08657, 0.4364, 0.1008, 0.4537, 0.1008, 0.5183, 0.08657, 0.5183, 0.0582, 0.4364, 0.07239, 0.4537, 0.07239, 0.5183, 0.0582, 0.5183, 0.0582, 0.5183, 0.07239, 0.5183, 0.07239, 0.5686, 0.0582, 0.5686, 0.0582, 0.4985, 0.07239, 0.4985, 0.07239, 0.5335, 0.0582, 0.5335, 0.0582, 0.5335, 0.07239, 0.5335, 0.07239, 0.5686, 0.0582, 0.5686, 0.0582, 0.5335, 0.07239, 0.5335, 0.07239, 0.5858, 0.0582, 0.5858, 0.0582, 0.5858, 0.07239, 0.5858, 0.07239, 0.6129, 0.0582, 0.6129, 0.07239, 0.4537, 0.08657, 0.4364, 0.08657, 0.5183, 0.07239, 0.5183, 0.07239, 0.5183, 0.08657, 0.5183, 0.08657, 0.5686, 0.07239, 0.5686, 0.07239, 0.4985, 0.08657, 0.4985, 0.08657, 0.5335, 0.07239, 0.5335, 0.07239, 0.5335, 0.08657, 0.5335, 0.08657, 0.5686, 0.07239, 0.5686, 0.07239, 0.5335, 0.08657, 0.5335, 0.08657, 0.5858, 0.07239, 0.5858, 0.07239, 0.5858, 0.08657, 0.5858, 0.08657, 0.6129, 0.07239, 0.6129, 0.04401, 0.5858, 0.0582, 0.5858, 0.0582, 0.6129, 0.04401, 0.6129, 0.04401, 0.5335, 0.0582, 0.5335, 0.0582, 0.5858, 0.04401, 0.5858, 0.04401, 0.5335, 0.0582, 0.5335, 0.0582, 0.5686, 0.04401, 0.5686, 0.04401, 0.4985, 0.0582, 0.4985, 0.0582, 0.5335, 0.04401, 0.5335, 0.04401, 0.5183, 0.0582, 0.5183, 0.0582, 0.5686, 0.04401, 0.5686, 0.04401, 0.4537, 0.0582, 0.4364, 0.0582, 0.5183, 0.04401, 0.5183, 0.4457, 0.4027, 0.4086, 0.4699, 0.3986, 0.4144, 0.4725, 0.4213, 0.4086, 0.4699, 0.4457, 0.4027, 0.4833, 0.4521, 0.4086, 0.4699, 0.4725, 0.4213, 0.4609, 0.4932, 0.4086, 0.4699, 0.4833, 0.4521, 0.413, 0.5296, 0.4086, 0.4699, 0.4609, 0.4932, 0.3986, 0.4144, 0.4086, 0.4699, 0.3736, 0.4106, 0.5109, 0.511, 0.5109, 0.5363, 0.4977, 0.5363, 0.4977, 0.511, 0.5109, 0.4624, 0.5109, 0.511, 0.4977, 0.511, 0.4977, 0.4624, 0.5109, 0.4951, 0.5109, 0.5277, 0.4977, 0.5277, 0.4977, 0.4951, 0.5109, 0.4624, 0.5109, 0.4951, 0.4977, 0.4951, 0.4977, 0.4624, 0.5109, 0.4157, 0.5109, 0.4624, 0.4977, 0.4624, 0.4977, 0.4157, 0.5109, 0.3862, 0.5109, 0.4624, 0.4977, 0.4624, 0.4977, 0.4023, 0.5373, 0.3862, 0.5373, 0.4624, 0.5241, 0.4624, 0.5241, 0.4023, 0.5373, 0.4157, 0.5373, 0.4624, 0.5241, 0.4624, 0.5241, 0.4157, 0.5373, 0.4624, 0.5373, 0.4951, 0.5241, 0.4951, 0.5241, 0.4624, 0.5373, 0.4951, 0.5373, 0.5277, 0.5241, 0.5277, 0.5241, 0.4951, 0.5373, 0.4624, 0.5373, 0.511, 0.5241, 0.511, 0.5241, 0.4624, 0.5373, 0.511, 0.5373, 0.5363, 0.5241, 0.5363, 0.5241, 0.511, 0.5241, 0.4023, 0.5241, 0.4624, 0.5109, 0.4624, 0.5109, 0.3862, 0.5241, 0.4157, 0.5241, 0.4624, 0.5109, 0.4624, 0.5109, 0.4157, 0.5241, 0.4624, 0.5241, 0.4951, 0.5109, 0.4951, 0.5109, 0.4624, 0.5241, 0.4951, 0.5241, 0.5277, 0.5109, 0.5277, 0.5109, 0.4951, 0.5241, 0.4624, 0.5241, 0.511, 0.5109, 0.511, 0.5109, 0.4624, 0.5241, 0.511, 0.5241, 0.5363, 0.5109, 0.5363, 0.5109, 0.511, 0.5505, 0.511, 0.5505, 0.5363, 0.5373, 0.5363, 0.5373, 0.511, 0.5505, 0.4624, 0.5505, 0.511, 0.5373, 0.511, 0.5373, 0.4624, 0.5505, 0.4951, 0.5505, 0.5277, 0.5373, 0.5277, 0.5373, 0.4951, 0.5505, 0.4624, 0.5505, 0.4951, 0.5373, 0.4951, 0.5373, 0.4624, 0.5505, 0.4157, 0.5505, 0.4624, 0.5373, 0.4624, 0.5373, 0.4157, 0.5505, 0.4023, 0.5505, 0.4624, 0.5373, 0.4624, 0.5373, 0.3862, 0.1006, 0.4551, 0.09638, 0.4591, 0.07875, 0.4481, 0.08163, 0.4434, 0.08618, 0.6005, 0.08717, 0.6057, 0.07397, 0.6057, 0.072, 0.6005, 0.072, 0.6005, 0.07397, 0.6057, 0.06077, 0.6057, 0.05781, 0.6004, 0.05982, 0.4481, 0.05846, 0.4525, 0.03833, 0.4474, 0.03818, 0.4426, 0.08163, 0.4434, 0.07875, 0.4481, 0.05846, 0.4525, 0.05982, 0.4481, 0.02801, 0.5789, 0.0242, 0.5735, 0.02821, 0.5048, 0.03233, 0.505, 0.1004, 0.6005, 0.1004, 0.6057, 0.08717, 0.6057, 0.08618, 0.6005, 0.03818, 0.4426, 0.03833, 0.4474, 0.02114, 0.4591, 0.01971, 0.4551, 0.05781, 0.6004, 0.06077, 0.6057, 0.04758, 0.6057, 0.04363, 0.6004, 0.03233, 0.505, 0.02821, 0.5048, 0.0242, 0.4451, 0.02801, 0.4408])
me_cube_001.materials.append(mat_plastico_metal)
me_cube_001.materials.append(mat_borracha)
me_cube_001.materials.append(mat_plastico_metal_001)
me_cube_001.materials.append(mat_borracha_001)
me_cube_001.use_remesh_preserve_volume = False
me_cube_001.use_remesh_preserve_attributes = False
me_cube_001.use_mirror_vertex_groups = False
me_cube_001.update()

# ---- objects
ob_hemi = bpy.data.objects.new('Hemi', light_hemi)
ob_cube = bpy.data.objects.new('Cube', me_cube_001)

# ---- transforms, parenting, visibility, modifiers, constraints
ob_hemi.location = (16.4, -29.85, 42.72)
ob_hemi.lineart.crease_threshold = 0.0
ob_cube.location = (0.0, 0.0, 0.0)
ob_cube.scale = (1.065, 1.0, 1.0)
ob_cube.lineart.crease_threshold = 0.0

# ---- collection membership
col_collection_1.objects.link(ob_hemi)
col_collection_1.objects.link(ob_cube)

# ---- scene / render settings (as saved in the file)
scene.frame_start = 1; scene.frame_end = 250; scene.frame_set(1)
scene.render.engine = 'BLENDER_EEVEE_NEXT'
scene.render.resolution_percentage = 50
scene.render.dither_intensity = 0.0
scene.cycles.use_denoising = False
scene.cycles.samples = 128
scene.cycles.sampling_pattern = 'TABULATED_SOBOL'
scene.cycles.use_adaptive_sampling = False
scene.cycles.use_light_tree = False
scene.cycles.blur_glossy = 0.0
scene.cycles.sample_clamp_indirect = 0.0
scene.view_settings.view_transform = 'Standard'
bpy.context.view_layer.update()

# ---- added for rendering (the .blend has no active camera): camera
cam_auto = bpy.data.cameras.new('AutoCamera')
cam_auto.lens = 50.0
cam_auto.sensor_width = 36.0
cam_auto.clip_end = 1000.0
ob_auto_camera = bpy.data.objects.new('AutoCamera', cam_auto)
scene.collection.objects.link(ob_auto_camera)
ob_auto_camera.location = (39.0321, -41.3248, 39.0849)
ob_auto_camera.rotation_euler = (1.09748, -7.21219e-08, 0.694738)
scene.camera = ob_auto_camera
bpy.context.view_layer.update()
